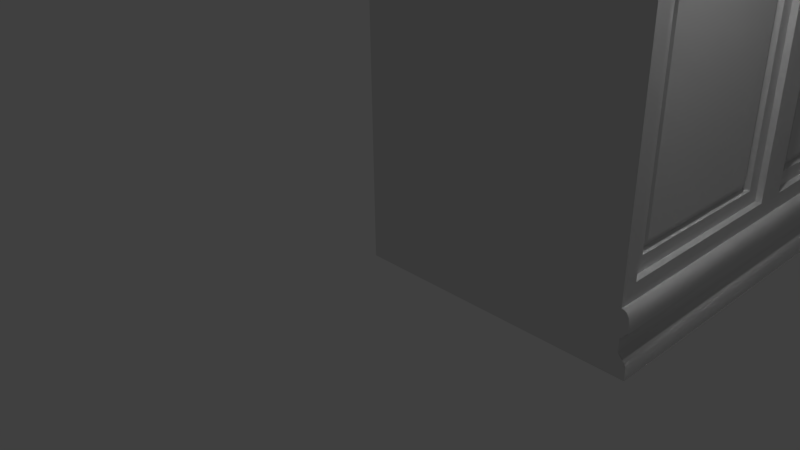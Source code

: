 # Source: bar_corner.blend  (saved by Blender 2.76.0; exported with 4.5.12 LTS)
import bpy
from mathutils import Matrix  # noqa: F401  (used for matrix-valued properties, if any)

bpy.ops.wm.read_factory_settings(use_empty=True)
scene = bpy.context.scene
scene.name = 'Scene'

# ---- collections
col_collection_1 = bpy.data.collections.new('Collection 1'); scene.collection.children.link(col_collection_1)

# ---- materials (node trees are filled in below, after node groups)
mat_material = bpy.data.materials.new('Material')
mat_material.alpha_threshold = 0.0
mat_material.use_transparent_shadow = False
mat_material.roughness = 0.5
mat_material.line_color = (0.0, 0.0, 0.0, 1.0)

# ---- node groups
ng_auto_smooth = bpy.data.node_groups.new('Auto Smooth', 'GeometryNodeTree')
_s = ng_auto_smooth.interface.new_socket(name='Geometry', in_out='OUTPUT', socket_type='NodeSocketGeometry')
_s = ng_auto_smooth.interface.new_socket(name='Geometry', in_out='INPUT', socket_type='NodeSocketGeometry')
_s = ng_auto_smooth.interface.new_socket(name='Angle', in_out='INPUT', socket_type='NodeSocketFloat')
_s.subtype = 'ANGLE'
_s.min_value = 0.0
_s.max_value = 3.142
ng_auto_smooth.is_modifier = True
_N = ng_auto_smooth.nodes; _L = ng_auto_smooth.links
n0 = _N.new('NodeGroupOutput'); n0.name = 'Group Output'; n0.location = (480, -100)
n1 = _N.new('NodeGroupInput'); n1.name = 'Group Input'; n1.location = (-420, -300)
n2 = _N.new('NodeGroupInput'); n2.name = 'Group Input.001'; n2.location = (-60, -100)
n3 = _N.new('GeometryNodeSetShadeSmooth'); n3.name = 'Set Shade Smooth'; n3.location = (120, -100)
n3.domain = 'EDGE'
n4 = _N.new('GeometryNodeSetShadeSmooth'); n4.name = 'Set Shade Smooth.001'; n4.location = (300, -100)
n5 = _N.new('GeometryNodeInputMeshEdgeAngle'); n5.name = 'Edge Angle'; n5.location = (-420, -220)
n6 = _N.new('GeometryNodeInputEdgeSmooth'); n6.name = 'Is Edge Smooth'; n6.location = (-60, -160)
n7 = _N.new('GeometryNodeInputShadeSmooth'); n7.name = 'Is Face Smooth'; n7.location = (-240, -340)
n8 = _N.new('FunctionNodeBooleanMath'); n8.name = 'Boolean Math'; n8.location = (-60, -220)
n9 = _N.new('FunctionNodeCompare'); n9.name = 'Compare'; n9.location = (-240, -180)
n9.operation = 'LESS_EQUAL'
_L.new(n5.outputs[0], n9.inputs[0])
_L.new(n4.outputs[0], n0.inputs[0])
_L.new(n1.outputs[1], n9.inputs[1])
_L.new(n9.outputs[0], n8.inputs[0])
_L.new(n7.outputs[0], n8.inputs[1])
_L.new(n2.outputs[0], n3.inputs[0])
_L.new(n6.outputs[0], n3.inputs[1])
_L.new(n3.outputs[0], n4.inputs[0])
_L.new(n8.outputs[0], n3.inputs[2])
n0.is_active_output = True

# ---- material node trees

# ---- world
world_world = bpy.data.worlds.new('World'); scene.world = world_world
world_world.color = (0.05088, 0.05088, 0.05088)
world_world.use_sun_shadow = False
world_world.sun_shadow_jitter_overblur = 0.0
world_world.cycles.sampling_method = 'MANUAL'
world_world.cycles.sample_map_resolution = 256

# ---- cameras
cam_camera = bpy.data.cameras.new('Camera')
cam_camera.clip_end = 100.0
cam_camera.lens = 35.0
cam_camera.sensor_width = 32.0
cam_camera.sensor_height = 18.0
cam_camera.ortho_scale = 7.314
cam_camera.dof.focus_distance = 0.0
cam_camera.dof.aperture_fstop = 128.0

# ---- lights
light_lamp = bpy.data.lights.new('Lamp', 'POINT')
light_lamp.transmission_factor = 0.0
light_lamp.cutoff_distance = 30.0
light_lamp.energy = 100.0
light_lamp.shadow_buffer_clip_start = 1.001
light_lamp.shadow_soft_size = 0.1
light_lamp.shadow_maximum_resolution = 0.006
light_lamp.use_absolute_resolution = True
light_lamp.cycles.use_multiple_importance_sampling = False

# ---- meshes
me_cube = bpy.data.meshes.new('Cube')
me_cube.from_pydata([(-6.0, 9.646, -1.788e-07), (2.753e-07, 9.646, -1.788e-07), (-4.734e-07, 6.046, -1.788e-07), (-6.0, 6.046, -1.788e-07), (-5.851, 9.646, 5.851), (-0.1493, 9.646, 5.851), (-9.502e-07, 6.046, 6.159), (-6.0, 6.046, 6.159), (-6.0, 9.646, 6.374), (-6.0, 6.046, 6.374), (-9.502e-07, 6.046, 6.374), (-6.0, 9.881, 6.159), (2.439e-06, 9.881, 6.159), (-6.0, 9.646, 6.669), (2.183e-06, 9.646, 6.669), (-6.0, 6.046, 6.669), (-9.502e-07, 6.046, 6.669), (-6.0, 9.881, 6.669), (2.439e-06, 9.881, 6.669), (-5.851, 9.646, 4.528), (-0.1493, 9.646, 4.528), (-9.502e-07, 6.046, 4.378), (-6.0, 6.046, 4.378), (-6.0, 9.646, 0.8014), (7.521e-07, 9.646, 0.8014), (-4.734e-07, 6.046, 0.8014), (-6.0, 6.046, 0.8014), (-6.0, 9.646, 0.4677), (-4.734e-07, 6.046, 0.4677), (-6.0, 6.046, 0.4677), (-6.0, 9.646, 0.2844), (-4.734e-07, 6.046, 0.2844), (-6.0, 6.046, 0.2844), (-6.0, 9.768, -1.788e-07), (2.845e-07, 9.768, -1.788e-07), (-6.0, 9.663, 0.4677), (-6.0, 9.663, 0.2993), (-6.0, 9.668, 0.8014), (-6.0, 9.748, 0.6675), (-6.0, 9.708, 0.7835), (-6.0, 9.737, 0.7345), (7.598e-07, 9.748, 0.6675), (7.537e-07, 9.668, 0.8014), (7.59e-07, 9.737, 0.7345), (7.568e-07, 9.708, 0.7835), (-6.0, 9.646, 0.2285), (-4.734e-07, 6.046, 0.2285), (-6.0, 6.046, 0.2285), (2.765e-07, 9.663, 0.4677), (2.765e-07, 9.663, 0.2993), (-6.0, 9.748, 0.5571), (-6.0, 9.718, 0.5016), (-6.0, 9.743, 0.5324), (2.807e-07, 9.718, 0.5016), (2.83e-07, 9.748, 0.5571), (2.826e-07, 9.743, 0.5324), (-6.0, 9.704, 0.2722), (-6.0, 9.768, 0.1679), (-6.0, 9.701, 0.2285), (-6.0, 9.745, 0.2192), (2.796e-07, 9.704, 0.2722), (2.845e-07, 9.768, 0.1679), (2.828e-07, 9.745, 0.2192), (-6.0, 9.646, 4.378), (-6.0, 9.646, 6.159), (0.211, 9.435, 4.618), (0.211, 9.435, 5.919), (-5.727, 9.473, 4.652), (-5.727, 9.473, 5.727), (-0.2734, 9.473, 4.652), (-0.2734, 9.473, 5.727), (-5.851, 9.473, 4.528), (-5.851, 9.473, 5.851), (-0.1493, 9.473, 4.528), (-0.1493, 9.473, 5.851), (-5.61, 9.442, 4.769), (-5.61, 9.442, 5.61), (-0.3902, 9.442, 4.769), (-0.3902, 9.442, 5.61), (-3.0, 9.646, -1.788e-07), (-3.0, 6.046, -1.788e-07), (-3.0, 9.646, 6.159), (-3.0, 6.046, 6.159), (-3.0, 6.046, 6.374), (-3.0, 9.881, 6.159), (-3.0, 9.646, 6.669), (-3.0, 6.046, 6.669), (-3.0, 9.881, 6.669), (-3.0, 6.046, 4.378), (-3.0, 9.646, 4.378), (-3.0, 9.646, 0.8014), (-3.0, 6.046, 0.8014), (-3.0, 6.046, 0.4677), (-3.0, 6.046, 0.2844), (-3.0, 9.768, -1.788e-07), (-3.0, 9.668, 0.8014), (-3.0, 9.708, 0.7835), (-3.0, 9.737, 0.7345), (-3.0, 9.748, 0.6675), (-3.0, 6.046, 0.2285), (-3.0, 9.748, 0.5571), (-3.012, 9.743, 0.5324), (-3.039, 9.718, 0.5016), (-3.039, 9.704, 0.2722), (-3.012, 9.745, 0.2192), (-3.0, 9.768, 0.1679), (-3.039, 9.663, 0.2993), (-3.039, 9.663, 0.4677), (-3.0, 9.646, 5.851), (-3.0, 9.646, 4.528), (-3.0, 9.473, 5.851), (-3.0, 9.473, 4.528), (-3.0, 9.473, 5.727), (-3.0, 9.473, 4.652), (-3.0, 9.408, 5.669), (-3.0, 9.408, 4.71), (-2.785, 9.646, 1.016), (-2.785, 9.646, 4.164), (-0.2148, 9.646, 4.164), (-0.2148, 9.646, 1.016), (-5.785, 9.646, 1.016), (-5.785, 9.646, 4.164), (-3.215, 9.646, 4.164), (-3.215, 9.646, 1.016), (-2.594, 9.567, 3.973), (-2.594, 9.567, 1.207), (-0.4057, 9.567, 1.207), (-0.4057, 9.567, 3.973), (-5.594, 9.567, 1.207), (-5.594, 9.567, 3.973), (-3.406, 9.567, 1.207), (-3.406, 9.567, 3.973), (-2.785, 9.567, 4.164), (-2.785, 9.567, 1.016), (-0.2148, 9.567, 1.016), (-0.2148, 9.567, 4.164), (-5.785, 9.567, 1.016), (-5.785, 9.567, 4.164), (-3.215, 9.567, 1.016), (-3.215, 9.567, 4.164), (-2.48, 9.541, 3.859), (-2.48, 9.541, 1.321), (-0.5199, 9.541, 1.321), (-0.5199, 9.541, 3.859), (-5.48, 9.541, 1.321), (-5.48, 9.541, 3.859), (-3.52, 9.541, 1.321), (-3.52, 9.541, 3.859), (-6.0, 10.21, 6.505), (-6.0, 10.13, 6.374), (-6.0, 10.2, 6.44), (-6.0, 10.17, 6.391), (2.458e-06, 10.13, 6.374), (2.464e-06, 10.21, 6.505), (2.461e-06, 10.17, 6.391), (2.463e-06, 10.2, 6.44), (-6.0, 10.13, 6.669), (-6.0, 10.21, 6.537), (-6.0, 10.17, 6.651), (-6.0, 10.2, 6.603), (2.464e-06, 10.21, 6.537), (2.458e-06, 10.13, 6.669), (2.463e-06, 10.2, 6.603), (2.461e-06, 10.17, 6.651), (-3.0, 10.13, 6.374), (-3.0, 10.21, 6.505), (-3.0, 10.17, 6.391), (-3.0, 10.2, 6.44), (-3.0, 10.21, 6.537), (-3.0, 10.13, 6.669), (-3.0, 10.2, 6.603), (-3.0, 10.17, 6.651), (-6.0, 9.994, 6.374), (-6.0, 9.881, 6.239), (-6.0, 9.801, 6.374), (-6.0, 9.881, 6.508), (-6.0, 9.922, 6.356), (-6.0, 9.892, 6.307), (2.439e-06, 9.881, 6.239), (2.447e-06, 9.994, 6.374), (2.44e-06, 9.892, 6.307), (2.442e-06, 9.922, 6.356), (-3.0, 9.881, 6.239), (-3.0, 9.994, 6.374), (-3.0, 9.892, 6.307), (-3.0, 9.922, 6.356), (-5.727, 9.408, 4.652), (-5.727, 9.408, 5.727), (-0.2734, 9.408, 4.652), (-0.2734, 9.408, 5.727), (-3.0, 9.408, 5.727), (-3.0, 9.408, 4.652), (-5.669, 9.408, 4.71), (-5.669, 9.408, 5.669), (-0.3313, 9.408, 4.71), (-0.3313, 9.408, 5.669), (-3.0, 9.442, 5.61), (-3.0, 9.442, 4.769), (-2.594, 9.475, 3.973), (-2.594, 9.475, 1.207), (-0.4057, 9.475, 1.207), (-0.4057, 9.474, 3.973), (-5.594, 9.475, 1.207), (-5.594, 9.475, 3.973), (-3.406, 9.475, 1.207), (-3.406, 9.475, 3.973), (-2.546, 9.475, 3.924), (-2.546, 9.475, 1.256), (-0.4543, 9.475, 1.256), (-0.4543, 9.474, 3.924), (-5.546, 9.475, 1.256), (-5.546, 9.475, 3.924), (-3.454, 9.475, 1.256), (-3.454, 9.475, 3.924), (-3.0, 5.937, 6.374), (-6.0, 5.937, 6.374), (-3.0, 5.937, 6.669), (-6.0, 5.937, 6.669), (-0.1845, 5.937, 6.669), (-0.1845, 5.937, 6.374), (3.646, 6.0, -1.788e-07), (3.646, 0.0, -1.788e-07), (0.04609, 4.768e-07, -1.788e-07), (0.0461, 6.0, -1.788e-07), (3.646, 5.851, 5.851), (3.646, 0.1493, 5.851), (0.04609, 9.537e-07, 6.159), (0.04609, 6.0, 6.159), (3.646, -1.907e-06, 6.374), (0.04609, 6.0, 6.374), (0.04609, 9.537e-07, 6.374), (3.881, 6.0, 6.159), (3.881, -2.146e-06, 6.159), (3.646, 6.0, 6.669), (3.646, -1.907e-06, 6.669), (0.04609, 6.0, 6.669), (0.04609, 9.537e-07, 6.669), (3.881, 6.0, 6.669), (3.881, -2.146e-06, 6.669), (3.646, 5.851, 4.528), (3.646, 0.1493, 4.528), (0.04609, 9.537e-07, 4.378), (0.0461, 6.0, 4.378), (3.646, 6.0, 0.8014), (3.646, -4.768e-07, 0.8014), (0.04609, 4.768e-07, 0.8014), (0.0461, 6.0, 0.8014), (3.646, 0.0, 0.4677), (0.04609, 4.768e-07, 0.4677), (0.0461, 6.0, 0.4677), (3.646, 0.0, 0.2844), (0.04609, 4.768e-07, 0.2844), (0.0461, 6.0, 0.2844), (3.768, 6.0, -1.788e-07), (3.768, 0.0, -1.788e-07), (3.663, 6.0, 0.4677), (3.663, 6.0, 0.2993), (3.668, 6.0, 0.8014), (3.748, 6.0, 0.6675), (3.708, 6.0, 0.7835), (3.737, 6.0, 0.7345), (3.748, -4.768e-07, 0.6675), (3.668, -4.768e-07, 0.8014), (3.737, -4.768e-07, 0.7345), (3.708, -4.768e-07, 0.7835), (3.646, 0.0, 0.2285), (0.04609, 4.768e-07, 0.2285), (0.0461, 6.0, 0.2285), (3.663, 0.0, 0.4677), (3.663, 0.0, 0.4677), (3.663, 0.0, 0.2993), (3.663, 0.0, 0.2993), (3.748, 6.0, 0.5571), (3.718, 6.0, 0.5016), (3.743, 6.0, 0.5324), (3.718, 0.0, 0.5016), (3.748, 0.0, 0.5571), (3.743, 0.0, 0.5324), (3.704, 6.0, 0.2722), (3.768, 6.0, 0.1679), (3.745, 6.0, 0.2192), (3.704, 0.0, 0.2722), (3.768, 0.0, 0.1679), (3.745, 0.0, 0.2192), (3.435, 6.211, 4.618), (3.435, 6.211, 5.919), (3.646, -9.537e-07, 4.378), (3.646, -1.907e-06, 6.159), (3.473, 5.727, 4.652), (3.473, 5.727, 5.727), (3.473, 0.2734, 4.652), (3.473, 0.2734, 5.727), (3.473, 5.851, 4.528), (3.473, 5.851, 5.851), (3.473, 0.1493, 4.528), (3.473, 0.1493, 5.851), (3.442, 5.61, 4.769), (3.442, 5.61, 5.61), (3.442, 0.3902, 4.769), (3.442, 0.3902, 5.61), (3.646, 3.0, -1.788e-07), (0.0461, 3.0, -1.788e-07), (3.646, 3.0, 6.159), (0.04609, 3.0, 6.159), (0.04609, 3.0, 6.374), (3.881, 3.0, 6.159), (3.646, 3.0, 6.669), (0.04609, 3.0, 6.669), (3.881, 3.0, 6.669), (0.04609, 3.0, 4.378), (3.646, 3.0, 4.378), (3.646, 3.0, 0.8014), (0.0461, 3.0, 0.8014), (0.0461, 3.0, 0.4677), (0.0461, 3.0, 0.2844), (3.768, 3.0, -1.788e-07), (3.668, 3.0, 0.8014), (3.708, 3.0, 0.7835), (3.737, 3.0, 0.7345), (3.748, 3.0, 0.6675), (0.0461, 3.0, 0.2285), (3.748, 3.0, 0.5571), (3.743, 3.012, 0.5324), (3.718, 3.039, 0.5016), (3.704, 3.039, 0.2722), (3.745, 3.012, 0.2192), (3.768, 3.0, 0.1679), (3.663, 3.039, 0.2993), (3.663, 3.039, 0.4677), (3.646, 3.0, 5.851), (3.646, 3.0, 4.528), (3.473, 3.0, 5.851), (3.473, 3.0, 4.528), (3.473, 3.0, 5.727), (3.473, 3.0, 4.652), (3.408, 3.0, 5.669), (3.408, 3.0, 4.71), (3.646, 2.785, 1.016), (3.646, 2.785, 4.164), (3.646, 0.2148, 4.164), (3.646, 0.2148, 1.016), (3.646, 5.785, 1.016), (3.646, 5.785, 4.164), (3.646, 3.215, 4.164), (3.646, 3.215, 1.016), (3.567, 2.594, 3.973), (3.567, 2.594, 1.207), (3.567, 0.4057, 1.207), (3.567, 0.4057, 3.973), (3.567, 5.594, 1.207), (3.567, 5.594, 3.973), (3.567, 3.406, 1.207), (3.567, 3.406, 3.973), (3.567, 2.785, 4.164), (3.567, 2.785, 1.016), (3.567, 0.2148, 1.016), (3.567, 0.2148, 4.164), (3.567, 5.785, 1.016), (3.567, 5.785, 4.164), (3.567, 3.215, 1.016), (3.567, 3.215, 4.164), (3.541, 2.48, 3.859), (3.541, 2.48, 1.321), (3.541, 0.5199, 1.321), (3.541, 0.5199, 3.859), (3.541, 5.48, 1.321), (3.541, 5.48, 3.859), (3.541, 3.52, 1.321), (3.541, 3.52, 3.859), (4.211, 6.0, 6.505), (4.132, 6.0, 6.374), (4.2, 6.0, 6.44), (4.172, 6.0, 6.391), (4.132, -2.146e-06, 6.374), (4.211, -2.146e-06, 6.505), (4.172, -2.146e-06, 6.391), (4.2, -2.146e-06, 6.44), (4.132, 6.0, 6.669), (4.211, 6.0, 6.537), (4.172, 6.0, 6.651), (4.2, 6.0, 6.603), (4.211, -2.146e-06, 6.537), (4.132, -2.146e-06, 6.669), (4.2, -2.146e-06, 6.603), (4.172, -2.146e-06, 6.651), (4.132, 3.0, 6.374), (4.211, 3.0, 6.505), (4.172, 3.0, 6.391), (4.2, 3.0, 6.44), (4.211, 3.0, 6.537), (4.132, 3.0, 6.669), (4.2, 3.0, 6.603), (4.172, 3.0, 6.651), (3.994, 6.0, 6.374), (3.881, 6.0, 6.239), (3.922, 6.0, 6.356), (3.892, 6.0, 6.307), (3.881, -2.146e-06, 6.239), (3.994, -2.146e-06, 6.374), (3.881, -2.146e-06, 6.508), (3.801, -2.146e-06, 6.374), (3.892, -2.146e-06, 6.307), (3.922, -2.146e-06, 6.356), (3.881, 3.0, 6.239), (3.994, 3.0, 6.374), (3.892, 3.0, 6.307), (3.922, 3.0, 6.356), (3.408, 5.727, 4.652), (3.408, 5.727, 5.727), (3.408, 0.2734, 4.652), (3.408, 0.2734, 5.727), (3.408, 3.0, 5.727), (3.408, 3.0, 4.652), (3.408, 5.669, 4.71), (3.408, 5.669, 5.669), (3.408, 0.3313, 4.71), (3.408, 0.3313, 5.669), (3.442, 3.0, 5.61), (3.442, 3.0, 4.769), (3.475, 2.594, 3.973), (3.475, 2.594, 1.207), (3.475, 0.4057, 1.207), (3.474, 0.4057, 3.973), (3.475, 5.594, 1.207), (3.475, 5.594, 3.973), (3.475, 3.406, 1.207), (3.475, 3.406, 3.973), (3.475, 2.546, 3.924), (3.475, 2.546, 1.256), (3.475, 0.4543, 1.256), (3.474, 0.4543, 3.924), (3.475, 5.546, 1.256), (3.475, 5.546, 3.924), (3.475, 3.454, 1.256), (3.475, 3.454, 3.924), (-0.06307, 3.0, 6.374), (-0.06307, 5.846, 6.374), (-0.06307, 3.0, 6.669), (-0.06307, 5.846, 6.669), (-0.06307, 9.537e-07, 6.669), (-0.06307, 9.537e-07, 6.374), (1.854, 7.854, 0.7835), (1.869, 7.869, 0.7345), (1.874, 7.874, 0.6675), (1.874, 7.874, 0.5571), (1.871, 7.871, 0.5324), (1.859, 7.859, 0.5016), (1.834, 7.834, 0.8014), (1.823, 7.823, 0.8014), (1.823, 7.823, 4.618), (1.831, 7.831, 0.4677), (1.831, 7.831, 0.2993), (1.852, 7.852, 0.2722), (1.873, 7.873, 0.2192), (1.884, 7.884, 0.1679), (1.884, 7.884, -1.788e-07), (1.823, 7.823, -1.788e-07), (1.823, 7.823, 5.919), (1.941, 7.941, 6.159), (1.941, 7.941, 6.239), (1.946, 7.946, 6.307), (1.961, 7.961, 6.356), (1.997, 7.997, 6.374), (2.066, 8.066, 6.374), (2.086, 8.086, 6.391), (2.1, 8.1, 6.44), (2.106, 8.106, 6.505), (2.106, 8.106, 6.537), (2.1, 8.1, 6.603), (2.086, 8.086, 6.651), (2.066, 8.066, 6.669), (1.941, 7.941, 6.669), (0.02305, 6.023, 6.669), (1.823, 7.823, 6.669), (1.968, 7.678, 4.173), (3.501, 6.145, 4.173), (3.501, 6.145, 1.007), (1.968, 7.678, 1.007), (0.1454, 9.501, 4.173), (1.678, 7.968, 4.173), (1.678, 7.968, 1.007), (0.1454, 9.501, 1.007), (2.051, 7.492, 3.983), (3.315, 6.228, 3.983), (2.051, 7.492, 1.197), (3.315, 6.228, 1.197), (0.2282, 9.315, 3.983), (1.492, 8.051, 3.983), (0.2282, 9.315, 1.197), (1.492, 8.051, 1.197), (1.917, 7.626, 4.173), (3.449, 6.094, 4.173), (1.917, 7.626, 1.007), (3.449, 6.094, 1.007), (0.09384, 9.449, 4.173), (1.626, 7.917, 4.173), (0.09384, 9.449, 1.007), (1.626, 7.917, 1.007), (2.168, 7.36, 3.807), (3.183, 6.345, 3.807), (2.168, 7.36, 1.373), (3.183, 6.345, 1.373), (0.3454, 9.183, 3.807), (1.36, 8.168, 3.807), (0.3454, 9.183, 1.373), (1.36, 8.168, 1.373), (2.007, 7.447, 3.983), (3.27, 6.184, 3.983), (2.007, 7.447, 1.197), (3.27, 6.184, 1.197), (0.1835, 9.27, 3.983), (1.447, 8.007, 3.983), (0.1835, 9.27, 1.197), (1.447, 8.007, 1.197), (2.051, 7.402, 3.919), (3.225, 6.228, 3.919), (2.051, 7.402, 1.26), (3.225, 6.228, 1.26), (0.2283, 9.225, 3.919), (1.402, 8.051, 3.919), (0.2283, 9.225, 1.26), (1.402, 8.051, 1.26), (1.229e-06, 9.646, 4.378), (2.183e-06, 9.646, 6.159), (3.646, 6.0, 4.378), (3.646, 6.0, 6.159), (1.823, 7.823, 4.378), (1.823, 7.823, 6.159), (1.76, 7.76, 4.677), (1.76, 7.76, 5.86), (0.2293, 9.29, 4.792), (0.2293, 9.29, 5.745), (3.29, 6.229, 4.792), (3.29, 6.229, 5.745), (0.1476, 9.372, 4.677), (0.1476, 9.372, 5.86), (3.372, 6.148, 4.677), (3.372, 6.148, 5.86), (1.76, 7.76, 4.792), (1.76, 7.76, 5.745), (1.726, 7.726, 4.792), (1.726, 7.726, 5.745), (0.3496, 9.177, 4.957), (0.3497, 9.177, 5.58), (3.177, 6.35, 4.957), (3.177, 6.35, 5.58), (0.196, 9.257, 4.792), (0.196, 9.257, 5.745), (3.257, 6.196, 4.792), (3.257, 6.196, 5.745), (1.726, 7.726, 4.863), (1.726, 7.726, 5.674), (0.2462, 9.207, 4.863), (0.2462, 9.207, 5.674), (3.207, 6.246, 4.863), (3.207, 6.246, 5.674), (1.763, 7.763, 4.957), (1.763, 7.763, 5.58)], [], [(5, 20, 73, 74), (88, 82, 7, 22), (45, 0, 3, 47), (172, 175, 17, 156, 158, 159, 157, 148, 150, 151, 149), (82, 6, 10, 83), (64, 7, 9, 8), (183, 172, 149, 164), (81, 64, 11, 84), (175, 174, 8, 13, 17), (85, 86, 16, 14), (85, 14, 18, 87), (153, 165, 168, 160), (15, 9, 215, 217), (8, 9, 15, 13), (84, 11, 173, 182), (179, 183, 164, 152), (12, 84, 182, 178), (64, 63, 22, 7), (91, 88, 22, 26), (122, 123, 138, 139), (92, 91, 26, 29), (63, 23, 26, 22), (93, 92, 29, 32), (23, 27, 29, 26), (0, 45, 58, 57, 33), (99, 93, 32, 47), (27, 30, 32, 29), (103, 106, 49, 60), (107, 102, 53, 48), (79, 0, 33, 94), (30, 27, 35, 36), (100, 98, 41, 54), (95, 42, 44, 96), (96, 44, 43, 97), (97, 43, 41, 98), (90, 24, 42, 95), (444, 443, 258, 272), (27, 23, 37, 39, 40, 38, 50, 52, 51, 35), (45, 30, 36, 56, 58), (80, 99, 47, 3), (442, 260, 258, 443), (94, 105, 61, 34), (30, 45, 47, 32), (56, 59, 58), (59, 57, 58), (441, 259, 260, 442), (444, 272, 274, 445), (100, 54, 55, 101), (101, 55, 53, 102), (103, 60, 62, 104), (104, 62, 61, 105), (106, 107, 48, 49), (4, 19, 63, 64), (20, 5, 523, 522), (108, 4, 64, 81), (109, 20, 522, 89), (113, 67, 186, 191), (108, 5, 74, 110), (19, 4, 72, 71), (109, 19, 71, 111), (68, 67, 71, 72), (69, 70, 74, 73), (112, 68, 72, 110), (113, 69, 73, 111), (197, 196, 78, 77), (70, 69, 188, 189), (112, 70, 189, 190), (67, 68, 187, 186), (68, 112, 190, 187), (75, 76, 196, 197), (67, 113, 111, 71), (70, 112, 110, 74), (20, 109, 111, 73), (4, 108, 110, 72), (69, 113, 191, 188), (19, 109, 89, 63), (5, 108, 81, 523), (36, 35, 107, 106), (59, 104, 105, 57), (56, 103, 104, 59), (52, 101, 102, 51), (50, 100, 101, 52), (33, 57, 105, 94), (2, 46, 99, 80), (23, 90, 95, 37), (40, 97, 98, 38), (39, 96, 97, 40), (37, 95, 96, 39), (50, 38, 98, 100), (1, 79, 94, 34), (35, 51, 102, 107), (56, 36, 106, 103), (46, 31, 93, 99), (31, 28, 92, 93), (28, 25, 91, 92), (117, 118, 135, 132), (25, 21, 88, 91), (87, 18, 161, 169), (16, 86, 216, 218), (17, 87, 169, 156), (13, 85, 87, 17), (13, 15, 86, 85), (523, 81, 84, 12), (447, 257, 259, 441), (7, 82, 83, 9), (21, 6, 82, 88), (90, 89, 117, 116), (89, 522, 118, 117), (522, 24, 119, 118), (24, 90, 116, 119), (23, 63, 121, 120), (63, 89, 122, 121), (89, 90, 123, 122), (90, 23, 120, 123), (130, 128, 202, 204), (131, 130, 204, 205), (116, 117, 132, 133), (123, 120, 136, 138), (118, 119, 134, 135), (119, 116, 133, 134), (121, 122, 139, 137), (120, 121, 137, 136), (124, 125, 133, 132), (125, 126, 134, 133), (127, 124, 132, 135), (126, 127, 135, 134), (129, 128, 136, 137), (128, 130, 138, 136), (131, 129, 137, 139), (130, 131, 139, 138), (141, 140, 143, 142), (144, 145, 147, 146), (127, 126, 200, 201), (126, 125, 199, 200), (129, 131, 205, 203), (128, 129, 203, 202), (124, 127, 201, 198), (125, 124, 198, 199), (165, 153, 155, 167), (167, 155, 154, 166), (166, 154, 152, 164), (169, 161, 163, 171), (171, 163, 162, 170), (170, 162, 160, 168), (148, 165, 167, 150), (150, 167, 166, 151), (151, 166, 164, 149), (156, 169, 171, 158), (158, 171, 170, 159), (159, 170, 168, 157), (165, 148, 157, 168), (172, 176, 177, 173, 174, 175), (448, 243, 257, 447), (183, 179, 181, 185), (185, 181, 180, 184), (184, 180, 178, 182), (172, 183, 185, 176), (176, 185, 184, 177), (177, 184, 182, 173), (64, 8, 174, 173, 11), (193, 192, 186, 187), (194, 195, 189, 188), (195, 114, 190, 189), (115, 194, 188, 191), (114, 193, 187, 190), (192, 115, 191, 186), (76, 75, 192, 193), (77, 78, 195, 194), (78, 196, 114, 195), (197, 77, 194, 115), (196, 76, 193, 114), (75, 197, 115, 192), (206, 207, 199, 198), (207, 208, 200, 199), (209, 206, 198, 201), (208, 209, 201, 200), (211, 210, 202, 203), (210, 212, 204, 202), (213, 211, 203, 205), (212, 213, 205, 204), (140, 141, 207, 206), (141, 142, 208, 207), (143, 140, 206, 209), (142, 143, 209, 208), (145, 144, 210, 211), (144, 146, 212, 210), (147, 145, 211, 213), (146, 147, 213, 212), (214, 219, 218, 216), (215, 214, 216, 217), (9, 83, 214, 215), (86, 15, 217, 216), (267, 252, 31, 46), (83, 10, 219, 214), (226, 287, 228, 230), (225, 240, 294, 295), (286, 287, 226, 241), (309, 303, 227, 242), (480, 481, 496, 497), (230, 228, 234, 236), (48, 450, 451, 49), (303, 226, 230, 304), (458, 231, 525, 527), (404, 393, 370, 385), (302, 525, 231, 305), (458, 459, 394, 231), (228, 400, 399, 238, 234), (306, 307, 236, 234), (306, 234, 238, 308), (374, 386, 389, 381), (267, 46, 2, 223), (238, 399, 398, 373, 375, 376, 374, 381, 383, 384, 382), (459, 460, 396, 394), (305, 231, 394, 403), (398, 404, 385, 373), (232, 305, 403, 397), (460, 461, 395, 396), (312, 309, 242, 246), (244, 286, 241, 245), (343, 344, 359, 360), (265, 221, 254, 282), (247, 244, 245, 248), (313, 312, 246, 249), (461, 462, 393, 395), (314, 313, 249, 252), (250, 247, 248, 251), (244, 247, 269, 276, 261, 263, 264, 262), (462, 463, 370, 393), (464, 372, 370, 463), (265, 250, 251, 266), (320, 314, 252, 267), (465, 371, 372, 464), (324, 327, 271, 281), (328, 323, 275, 268), (250, 265, 282, 270), (300, 220, 253, 315), (466, 369, 371, 465), (321, 319, 261, 276), (316, 262, 264, 317), (317, 264, 263, 318), (318, 263, 261, 319), (311, 244, 262, 316), (247, 250, 270, 269), (467, 378, 369, 466), (468, 380, 378, 467), (301, 320, 267, 223), (221, 265, 266, 222), (315, 326, 282, 254), (469, 379, 380, 468), (470, 377, 379, 469), (470, 471, 237, 377), (283, 281, 271, 270, 282), (277, 276, 269, 268, 275), (321, 276, 277, 322), (322, 277, 275, 323), (324, 281, 283, 325), (325, 283, 282, 326), (327, 328, 268, 271), (224, 239, 524, 525), (240, 225, 287, 286), (329, 224, 525, 302), (330, 240, 286, 310), (334, 288, 407, 412), (329, 225, 295, 331), (239, 224, 293, 292), (330, 239, 292, 332), (289, 288, 292, 293), (290, 291, 295, 294), (333, 289, 293, 331), (334, 290, 294, 332), (418, 417, 299, 298), (291, 290, 409, 410), (333, 291, 410, 411), (288, 289, 408, 407), (289, 333, 411, 408), (296, 297, 417, 418), (288, 334, 332, 292), (291, 333, 331, 295), (240, 330, 332, 294), (224, 329, 331, 293), (290, 334, 412, 409), (239, 330, 310, 524), (225, 329, 302, 287), (256, 255, 328, 327), (280, 325, 326, 279), (278, 324, 325, 280), (274, 322, 323, 273), (272, 321, 322, 274), (253, 279, 326, 315), (222, 266, 320, 301), (243, 311, 316, 257), (260, 318, 319, 258), (259, 317, 318, 260), (257, 316, 317, 259), (272, 258, 319, 321), (221, 300, 315, 254), (255, 273, 323, 328), (278, 256, 327, 324), (266, 251, 314, 320), (251, 248, 313, 314), (248, 245, 312, 313), (338, 339, 356, 353), (245, 241, 309, 312), (308, 238, 382, 390), (236, 307, 437, 439), (237, 308, 390, 377), (233, 306, 308, 237), (233, 235, 307, 306), (287, 302, 305, 232), (228, 287, 232, 397, 400), (227, 303, 304, 229), (241, 226, 303, 309), (311, 310, 338, 337), (310, 286, 339, 338), (286, 244, 340, 339), (244, 311, 337, 340), (243, 524, 342, 341), (524, 310, 343, 342), (310, 311, 344, 343), (311, 243, 341, 344), (351, 349, 423, 425), (352, 351, 425, 426), (337, 338, 353, 354), (344, 341, 357, 359), (339, 340, 355, 356), (340, 337, 354, 355), (342, 343, 360, 358), (341, 342, 358, 357), (345, 346, 354, 353), (346, 347, 355, 354), (348, 345, 353, 356), (347, 348, 356, 355), (350, 349, 357, 358), (349, 351, 359, 357), (352, 350, 358, 360), (351, 352, 360, 359), (362, 361, 364, 363), (365, 366, 368, 367), (348, 347, 421, 422), (347, 346, 420, 421), (350, 352, 426, 424), (349, 350, 424, 423), (345, 348, 422, 419), (346, 345, 419, 420), (386, 374, 376, 388), (388, 376, 375, 387), (387, 375, 373, 385), (390, 382, 384, 392), (392, 384, 383, 391), (391, 383, 381, 389), (369, 386, 388, 371), (371, 388, 387, 372), (372, 387, 385, 370), (377, 390, 392, 379), (379, 392, 391, 380), (380, 391, 389, 378), (386, 369, 378, 389), (473, 233, 237, 471), (397, 401, 402, 398, 399, 400), (404, 398, 402, 406), (406, 402, 401, 405), (405, 401, 397, 403), (393, 404, 406, 395), (395, 406, 405, 396), (396, 405, 403, 394), (472, 235, 233, 473), (414, 413, 407, 408), (415, 416, 410, 409), (416, 335, 411, 410), (336, 415, 409, 412), (335, 414, 408, 411), (413, 336, 412, 407), (297, 296, 413, 414), (298, 299, 416, 415), (299, 417, 335, 416), (418, 298, 415, 336), (417, 297, 414, 335), (296, 418, 336, 413), (427, 428, 420, 419), (428, 429, 421, 420), (430, 427, 419, 422), (429, 430, 422, 421), (432, 431, 423, 424), (431, 433, 425, 423), (434, 432, 424, 426), (433, 434, 426, 425), (361, 362, 428, 427), (362, 363, 429, 428), (364, 361, 427, 430), (363, 364, 430, 429), (366, 365, 431, 432), (365, 367, 433, 431), (368, 366, 432, 434), (367, 368, 434, 433), (435, 440, 439, 437), (436, 435, 437, 438), (229, 304, 435, 436), (307, 235, 438, 437), (230, 236, 439, 440), (304, 230, 440, 435), (446, 53, 55, 445), (446, 450, 48, 53), (450, 255, 256, 451), (451, 256, 278, 452), (453, 452, 278, 280), (454, 453, 280, 279), (455, 454, 279, 253), (456, 455, 253, 220), (49, 451, 452, 60), (62, 60, 452, 453), (61, 62, 453, 454), (34, 61, 454, 455), (1, 34, 455, 456), (273, 255, 450, 446), (273, 446, 445, 274), (475, 476, 493, 491), (24, 448, 447, 42), (42, 447, 441, 44), (54, 444, 445, 55), (44, 441, 442, 43), (43, 442, 443, 41), (54, 41, 443, 444), (16, 472, 473, 14), (14, 473, 471, 18), (161, 18, 471, 470), (161, 470, 469, 163), (163, 469, 468, 162), (162, 468, 467, 160), (160, 467, 466, 153), (153, 466, 465, 155), (155, 465, 464, 154), (154, 464, 463, 152), (179, 152, 463, 462), (181, 179, 462, 461), (180, 181, 461, 460), (178, 180, 460, 459), (12, 178, 459, 458), (12, 458, 527, 523), (449, 65, 534, 528), (285, 284, 536, 537), (526, 524, 475, 474), (524, 243, 476, 475), (243, 448, 477, 476), (448, 526, 474, 477), (522, 526, 479, 478), (526, 448, 480, 479), (448, 24, 481, 480), (24, 522, 478, 481), (489, 488, 512, 513), (482, 483, 507, 506), (474, 475, 491, 490), (481, 478, 494, 496), (476, 477, 492, 493), (477, 474, 490, 492), (479, 480, 497, 495), (478, 479, 495, 494), (483, 482, 490, 491), (482, 484, 492, 490), (485, 483, 491, 493), (484, 485, 493, 492), (487, 486, 494, 495), (486, 488, 496, 494), (489, 487, 495, 497), (488, 489, 497, 496), (498, 499, 501, 500), (502, 503, 505, 504), (488, 486, 510, 512), (485, 484, 508, 509), (484, 482, 506, 508), (487, 489, 513, 511), (486, 487, 511, 510), (483, 485, 509, 507), (515, 514, 506, 507), (514, 516, 508, 506), (517, 515, 507, 509), (516, 517, 509, 508), (519, 518, 510, 511), (518, 520, 512, 510), (521, 519, 511, 513), (520, 521, 513, 512), (499, 498, 514, 515), (498, 500, 516, 514), (501, 499, 515, 517), (500, 501, 517, 516), (503, 502, 518, 519), (502, 504, 520, 518), (505, 503, 519, 521), (504, 505, 521, 520), (66, 65, 522, 523), (284, 285, 525, 524), (449, 284, 524, 526), (285, 457, 527, 525), (65, 449, 526, 522), (457, 66, 523, 527), (532, 538, 540, 548), (538, 530, 546, 540), (284, 449, 528, 536), (65, 66, 535, 534), (66, 457, 529, 535), (457, 285, 537, 529), (531, 530, 534, 535), (532, 533, 537, 536), (538, 532, 536, 528), (533, 539, 529, 537), (530, 538, 528, 534), (539, 531, 535, 529), (543, 557, 556, 542), (545, 544, 556, 557), (530, 531, 547, 546), (531, 539, 541, 547), (539, 533, 549, 541), (533, 532, 548, 549), (553, 552, 546, 547), (554, 555, 549, 548), (550, 554, 548, 540), (555, 551, 541, 549), (552, 550, 540, 546), (551, 553, 547, 541), (543, 542, 552, 553), (544, 545, 555, 554), (556, 544, 554, 550), (545, 557, 551, 555), (542, 556, 550, 552), (557, 543, 553, 551), (28, 31, 252, 249), (25, 28, 249, 246), (21, 25, 246, 242), (6, 21, 242, 227), (6, 227, 229, 10), (219, 10, 229, 436), (219, 436, 438, 218), (16, 218, 438, 235)])
me_cube.polygons.foreach_set('use_smooth', [0, 0, 0, 0, 0, 0, 1, 0, 0, 0, 0, 1, 0, 0, 0, 1, 0, 0, 0, 0, 0, 0, 0, 0, 0, 0, 0, 1, 1, 0, 0, 1, 1, 1, 1, 0, 1, 0, 0, 0, 1, 1, 0, 0, 0, 1, 1, 1, 1, 1, 1, 1, 0, 0, 0, 0, 0, 0, 0, 0, 0, 0, 0, 0, 0, 0, 0, 0, 0, 0, 0, 0, 0, 0, 0, 0, 0, 1, 1, 1, 1, 1, 1, 0, 1, 1, 1, 1, 1, 0, 1, 1, 0, 0, 0, 0, 0, 0, 0, 0, 0, 0, 0, 1, 0, 0, 0, 0, 0, 0, 0, 0, 0, 0, 0, 0, 0, 0, 0, 0, 0, 0, 0, 0, 0, 0, 0, 0, 0, 0, 0, 0, 0, 0, 0, 0, 0, 0, 1, 1, 1, 1, 1, 1, 1, 1, 1, 1, 1, 1, 1, 0, 0, 1, 1, 1, 1, 1, 1, 0, 0, 0, 0, 0, 0, 0, 0, 0, 0, 0, 0, 0, 0, 0, 0, 0, 0, 0, 0, 0, 0, 0, 0, 0, 0, 0, 0, 0, 0, 0, 0, 0, 0, 0, 0, 0, 0, 0, 0, 0, 0, 0, 0, 1, 0, 1, 0, 0, 0, 1, 0, 0, 1, 0, 1, 0, 1, 0, 0, 0, 0, 0, 0, 1, 0, 0, 0, 1, 1, 0, 0, 1, 1, 1, 0, 0, 1, 1, 1, 1, 1, 0, 0, 1, 1, 0, 0, 1, 1, 1, 0, 1, 1, 1, 1, 1, 1, 1, 0, 0, 0, 0, 0, 0, 0, 0, 0, 0, 0, 0, 0, 0, 0, 0, 0, 0, 0, 0, 0, 0, 0, 0, 0, 1, 1, 1, 1, 1, 1, 0, 1, 1, 1, 1, 1, 0, 1, 1, 0, 0, 0, 0, 0, 0, 0, 0, 0, 0, 0, 0, 0, 0, 0, 0, 0, 0, 0, 0, 0, 0, 0, 0, 0, 0, 0, 0, 0, 0, 0, 0, 0, 0, 0, 0, 0, 0, 0, 0, 0, 0, 0, 0, 0, 0, 1, 1, 1, 1, 1, 1, 1, 1, 1, 1, 1, 1, 1, 0, 0, 1, 1, 1, 1, 1, 1, 0, 0, 0, 0, 0, 0, 0, 0, 0, 0, 0, 0, 0, 0, 0, 0, 0, 0, 0, 0, 0, 0, 0, 0, 0, 0, 0, 0, 0, 0, 0, 0, 0, 0, 0, 1, 1, 0, 1, 1, 1, 1, 0, 1, 1, 1, 1, 0, 1, 1, 0, 0, 1, 1, 1, 1, 1, 0, 0, 0, 1, 1, 1, 1, 1, 1, 1, 1, 1, 1, 1, 1, 0, 0, 0, 0, 0, 0, 0, 0, 0, 0, 0, 0, 0, 0, 0, 0, 0, 0, 0, 0, 0, 0, 0, 0, 0, 0, 0, 0, 0, 0, 0, 0, 0, 0, 0, 0, 0, 0, 0, 0, 0, 0, 0, 0, 0, 0, 0, 0, 0, 0, 0, 0, 0, 0, 0, 0, 0, 0, 0, 0, 0, 0, 0, 0, 0, 0, 0, 0, 0, 0, 0, 0, 0, 0, 0, 0, 0, 0, 0, 0, 0, 0, 0, 0, 0, 0, 0, 0, 0, 0, 0, 0, 0, 0, 0])
_k = set([(1, 34), (24, 42), (34, 61), (41, 43), (41, 54), (42, 44), (43, 44), (48, 49), (48, 53), (49, 60), (53, 55), (54, 55), (60, 62), (61, 62), (220, 253), (243, 257), (253, 279), (255, 256), (255, 273), (256, 278), (257, 259), (258, 260), (258, 272), (259, 260), (272, 274), (273, 274), (278, 280), (279, 280)])
me_cube.attributes.new('sharp_edge', 'BOOLEAN', 'EDGE').data.foreach_set('value', [ (min(e.vertices), max(e.vertices)) in _k for e in me_cube.edges])
_uv = me_cube.uv_layers.new(name='UVMap')
_uv.uv.foreach_set('vector', [0.7779, 0.3268, 0.7779, 0.2423, 0.7889, 0.2423, 0.7889, 0.3268, 0.1922, 0.2803, 0.1922, 0.3941, 0.0005094, 0.3941, 0.0005095, 0.2803, 0.3851, 0.3981, 0.3851, 0.3835, 0.615, 0.3836, 0.615, 0.3982, 0.7333, 0.3345, 0.7233, 0.3295, 0.7191, 0.3202, 0.7337, 0.3136, 0.7365, 0.3136, 0.7394, 0.3157, 0.7417, 0.3193, 0.7426, 0.3211, 0.7437, 0.3252, 0.7432, 0.3288, 0.7414, 0.3308, 0.5767, 0.8706, 0.385, 0.8706, 0.385, 0.8569, 0.5767, 0.8569, 0.8461, 0.6682, 0.6161, 0.6681, 0.6161, 0.6544, 0.8461, 0.6544, 0.4028, 0.1915, 0.4028, 0.0005444, 0.4116, 0.0005442, 0.4116, 0.1915, 0.5767, 0.8915, 0.7684, 0.8915, 0.7684, 0.9065, 0.5767, 0.9065, 0.7233, 0.3295, 0.7221, 0.3395, 0.713, 0.3435, 0.7053, 0.3263, 0.7191, 0.3202, 0.4682, 0.1915, 0.6974, 0.1915, 0.6974, 0.3825, 0.4682, 0.3825, 0.4682, 0.1915, 0.4682, 0.3825, 0.4532, 0.3825, 0.4532, 0.1915, 0.4228, 0.3825, 0.4228, 0.1915, 0.4261, 0.1915, 0.4261, 0.3825, 0.623, 0.6146, 0.623, 0.6335, 0.6161, 0.6335, 0.6161, 0.6146, 0.8531, 0.6335, 0.623, 0.6335, 0.623, 0.6146, 0.8531, 0.6146, 0.385, 0.1915, 0.385, 0.0005445, 0.3901, 0.0005445, 0.3901, 0.1915, 0.4028, 0.3825, 0.4028, 0.1915, 0.4116, 0.1915, 0.4116, 0.3825, 0.385, 0.3825, 0.385, 0.1915, 0.3901, 0.1915, 0.3901, 0.3825, 0.385, 0.7773, 0.385, 0.6636, 0.6149, 0.6637, 0.6149, 0.7774, 0.1922, 0.05173, 0.1922, 0.2803, 0.0005095, 0.2803, 0.0005098, 0.05173, 0.8229, 0.2016, 0.8229, 0.0005094, 0.828, 0.0005094, 0.828, 0.2016, 0.1922, 0.0304, 0.1922, 0.05173, 0.0005098, 0.05173, 0.0005097, 0.0304, 0.385, 0.6636, 0.3851, 0.4352, 0.615, 0.4352, 0.6149, 0.6637, 0.1922, 0.01868, 0.1922, 0.0304, 0.0005097, 0.0304, 0.0005096, 0.01869, 0.3851, 0.4352, 0.3851, 0.4138, 0.615, 0.4139, 0.615, 0.4352, 0.8246, 0.2027, 0.8246, 0.2173, 0.8211, 0.2173, 0.8168, 0.2134, 0.8168, 0.2027, 0.1922, 0.01511, 0.1922, 0.01868, 0.0005096, 0.01869, 0.0005096, 0.01512, 0.3851, 0.4138, 0.3851, 0.4021, 0.615, 0.4022, 0.615, 0.4139, 0.5724, 0.8039, 0.5724, 0.8071, 0.385, 0.8072, 0.385, 0.8039, 0.5725, 0.8175, 0.5725, 0.8215, 0.385, 0.8215, 0.385, 0.8176, 0.57, 0.7785, 0.7546, 0.7784, 0.7546, 0.7859, 0.57, 0.786, 0.8246, 0.2208, 0.8246, 0.2326, 0.8236, 0.2326, 0.8236, 0.2218, 0.5687, 0.8279, 0.5687, 0.8347, 0.385, 0.8347, 0.385, 0.828, 0.5688, 0.8456, 0.385, 0.8456, 0.385, 0.8424, 0.5688, 0.8424, 0.5688, 0.8424, 0.385, 0.8424, 0.385, 0.8389, 0.5688, 0.8389, 0.5688, 0.8389, 0.385, 0.8389, 0.385, 0.8347, 0.5687, 0.8347, 0.5688, 0.8489, 0.385, 0.8488, 0.385, 0.8456, 0.5688, 0.8456, 0.3773, 0.4139, 0.1925, 0.4174, 0.0, 0.0, 0.7546, 0.8277, 0.8246, 0.2326, 0.8246, 0.2539, 0.8232, 0.2539, 0.8207, 0.2527, 0.8188, 0.2496, 0.8181, 0.2453, 0.8181, 0.2383, 0.8184, 0.2367, 0.82, 0.2347, 0.8236, 0.2326, 0.8246, 0.2173, 0.8246, 0.2208, 0.8236, 0.2218, 0.8209, 0.2201, 0.8211, 0.2173, 0.1922, 0.0005113, 0.1922, 0.01511, 0.0005096, 0.01512, 0.0005095, 0.0005124, 0.3773, 0.4173, 0.7546, 0.8346, 0.0, 0.0, 0.1925, 0.4194, 0.57, 0.786, 0.57, 0.7963, 0.385, 0.7963, 0.385, 0.7859, 0.3851, 0.4021, 0.3851, 0.3981, 0.615, 0.3982, 0.615, 0.4022, 0.8209, 0.2201, 0.8183, 0.2167, 0.8211, 0.2173, 0.8183, 0.2167, 0.8168, 0.2134, 0.8211, 0.2173, 0.3773, 0.4194, 0.7546, 0.8388, 0.0, 0.0, 0.1925, 0.4212, 0.7546, 0.8261, 0.7546, 0.8245, 0.0, 0.0, 0.1925, 0.414, 0.5687, 0.8279, 0.385, 0.828, 0.385, 0.8248, 0.5702, 0.8247, 0.5702, 0.8247, 0.385, 0.8248, 0.385, 0.8215, 0.5725, 0.8215, 0.5724, 0.8039, 0.385, 0.8039, 0.385, 0.7998, 0.5707, 0.7998, 0.5707, 0.7998, 0.385, 0.7998, 0.385, 0.7963, 0.57, 0.7963, 0.5724, 0.8071, 0.5725, 0.8175, 0.385, 0.8176, 0.385, 0.8072, 0.7552, 0.3364, 0.7552, 0.2518, 0.7648, 0.2423, 0.7648, 0.3561, 0.7542, 0.2518, 0.7542, 0.3364, 0.7447, 0.3561, 0.7447, 0.2423, 0.1922, 0.8559, 0.3744, 0.8559, 0.3839, 0.8755, 0.1922, 0.8755, 0.1922, 0.9102, 0.01005, 0.9102, 0.0005094, 0.9007, 0.1922, 0.9007, 0.1748, 0.9202, 0.349, 0.9202, 0.349, 0.9244, 0.1748, 0.9244, 0.1827, 0.8997, 0.0005094, 0.8997, 0.0005094, 0.8886, 0.1827, 0.8886, 0.7769, 0.2423, 0.7769, 0.3268, 0.7658, 0.3268, 0.7658, 0.2423, 0.1827, 0.8766, 0.3649, 0.8766, 0.3649, 0.8876, 0.1827, 0.8876, 0.7899, 0.3189, 0.7899, 0.2502, 0.7979, 0.2423, 0.7979, 0.3268, 0.8167, 0.6919, 0.8167, 0.7606, 0.8088, 0.7685, 0.8088, 0.684, 0.1827, 0.9113, 0.3569, 0.9113, 0.3649, 0.9192, 0.1827, 0.9192, 0.5671, 0.9155, 0.3929, 0.9155, 0.385, 0.9075, 0.5671, 0.9076, 0.1705, 0.7944, 0.1709, 0.8504, 0.004776, 0.8493, 0.004872, 0.7972, 0.8229, 0.7527, 0.8229, 0.684, 0.8271, 0.684, 0.8271, 0.7527, 0.5592, 0.9207, 0.385, 0.9207, 0.385, 0.9165, 0.5592, 0.9165, 0.8219, 0.684, 0.8219, 0.7527, 0.8177, 0.7527, 0.8177, 0.684, 0.7335, 0.9207, 0.5592, 0.9207, 0.5592, 0.9165, 0.7335, 0.9165, 0.3366, 0.7954, 0.3365, 0.8476, 0.1709, 0.8504, 0.1705, 0.7944, 0.7414, 0.9155, 0.5671, 0.9155, 0.5671, 0.9076, 0.7493, 0.9075, 0.008435, 0.9113, 0.1827, 0.9113, 0.1827, 0.9192, 0.0005094, 0.9192, 0.0005095, 0.8766, 0.1827, 0.8766, 0.1827, 0.8876, 0.0005094, 0.8876, 0.3649, 0.8997, 0.1827, 0.8997, 0.1827, 0.8886, 0.3649, 0.8886, 0.0005094, 0.9202, 0.1748, 0.9202, 0.1748, 0.9244, 0.0005094, 0.9244, 0.3744, 0.9102, 0.1922, 0.9102, 0.1922, 0.9007, 0.3839, 0.9007, 0.01005, 0.8559, 0.1922, 0.8559, 0.1922, 0.8755, 0.0005094, 0.8755, 0.7546, 0.807, 0.7546, 0.8174, 0.5725, 0.8175, 0.5724, 0.8071, 0.7546, 0.7997, 0.5707, 0.7998, 0.57, 0.7963, 0.7546, 0.7963, 0.7546, 0.8038, 0.5724, 0.8039, 0.5707, 0.7998, 0.7546, 0.7997, 0.7546, 0.8245, 0.5702, 0.8247, 0.5725, 0.8215, 0.7546, 0.8214, 0.7546, 0.8277, 0.5687, 0.8279, 0.5702, 0.8247, 0.7546, 0.8245, 0.7546, 0.7859, 0.7546, 0.7963, 0.57, 0.7963, 0.57, 0.786, 0.3839, 0.0005094, 0.3839, 0.01511, 0.1922, 0.01511, 0.1922, 0.0005113, 0.7546, 0.8488, 0.5688, 0.8489, 0.5688, 0.8456, 0.7546, 0.8455, 0.7546, 0.8388, 0.5688, 0.8389, 0.5687, 0.8347, 0.7546, 0.8346, 0.7546, 0.8423, 0.5688, 0.8424, 0.5688, 0.8389, 0.7546, 0.8388, 0.7546, 0.8455, 0.5688, 0.8456, 0.5688, 0.8424, 0.7546, 0.8423, 0.7546, 0.8277, 0.7546, 0.8346, 0.5687, 0.8347, 0.5687, 0.8279, 0.385, 0.7784, 0.57, 0.7785, 0.57, 0.786, 0.385, 0.7859, 0.7546, 0.8174, 0.7546, 0.8214, 0.5725, 0.8215, 0.5725, 0.8175, 0.7546, 0.8038, 0.7546, 0.807, 0.5724, 0.8071, 0.5724, 0.8039, 0.3839, 0.01511, 0.3839, 0.01868, 0.1922, 0.01868, 0.1922, 0.01511, 0.3839, 0.01868, 0.3839, 0.0304, 0.1922, 0.0304, 0.1922, 0.01868, 0.3839, 0.0304, 0.3839, 0.05173, 0.1922, 0.05173, 0.1922, 0.0304, 0.9146, 0.9126, 0.7503, 0.9126, 0.7503, 0.9075, 0.9146, 0.9075, 0.3839, 0.05173, 0.3839, 0.2803, 0.1922, 0.2803, 0.1922, 0.05173, 0.4532, 0.1915, 0.4532, 0.3825, 0.4373, 0.3825, 0.4373, 0.1915, 0.6974, 0.3825, 0.6974, 0.1915, 0.7043, 0.1915, 0.7043, 0.3825, 0.4532, 0.0005197, 0.4532, 0.1915, 0.4373, 0.1915, 0.4372, 0.000521, 0.4682, 0.0005185, 0.4682, 0.1915, 0.4532, 0.1915, 0.4532, 0.0005197, 0.4682, 0.0005185, 0.6974, 0.0005096, 0.6974, 0.1915, 0.4682, 0.1915, 0.385, 0.8915, 0.5767, 0.8915, 0.5767, 0.9065, 0.385, 0.9065, 0.3773, 0.4212, 0.7546, 0.8423, 0.0, 0.0, 0.1925, 0.4228, 0.7684, 0.8706, 0.5767, 0.8706, 0.5767, 0.8569, 0.7684, 0.8569, 0.3839, 0.2803, 0.3839, 0.3941, 0.1922, 0.3941, 0.1922, 0.2803, 0.7191, 0.0005094, 0.7191, 0.2291, 0.7053, 0.2154, 0.7053, 0.01424, 0.8078, 0.7419, 0.6161, 0.7419, 0.6298, 0.7282, 0.794, 0.7282, 0.7486, 0.2291, 0.7486, 0.0005094, 0.7623, 0.01424, 0.7623, 0.2154, 0.6161, 0.7135, 0.8078, 0.7135, 0.794, 0.7272, 0.6298, 0.7272, 0.7475, 0.0005094, 0.7475, 0.2291, 0.7338, 0.2154, 0.7338, 0.01424, 0.8078, 0.6977, 0.6161, 0.6977, 0.6298, 0.684, 0.794, 0.684, 0.7191, 0.2291, 0.7191, 0.0005094, 0.7328, 0.01424, 0.7328, 0.2154, 0.6161, 0.6987, 0.8078, 0.6987, 0.794, 0.7124, 0.6298, 0.7124, 0.7556, 0.7983, 0.8955, 0.7983, 0.8955, 0.8043, 0.7556, 0.8043, 0.8099, 0.1772, 0.8099, 0.0005094, 0.8158, 0.0005094, 0.8158, 0.1772, 0.8219, 0.0005094, 0.8219, 0.2016, 0.8168, 0.2016, 0.8168, 0.0005094, 0.6161, 0.7694, 0.7803, 0.7694, 0.7803, 0.7744, 0.6161, 0.7744, 0.829, 0.2016, 0.829, 0.0005094, 0.834, 0.0005094, 0.834, 0.2016, 0.7503, 0.9136, 0.9146, 0.9136, 0.9146, 0.9187, 0.7503, 0.9187, 0.9199, 0.7835, 0.7556, 0.7835, 0.7556, 0.7784, 0.9199, 0.7784, 0.8401, 0.0005094, 0.8401, 0.2016, 0.835, 0.2016, 0.835, 0.0005094, 0.7897, 0.1894, 0.7897, 0.01271, 0.8019, 0.0005094, 0.8019, 0.2016, 0.7681, 0.7551, 0.6283, 0.7551, 0.6161, 0.7429, 0.7803, 0.7429, 0.6283, 0.7562, 0.7681, 0.7562, 0.7803, 0.7684, 0.6161, 0.7684, 0.3823, 0.5912, 0.3823, 0.7679, 0.3701, 0.7801, 0.3701, 0.579, 0.7633, 0.1894, 0.7633, 0.01271, 0.7755, 0.0005094, 0.7755, 0.2016, 0.8574, 0.3825, 0.7175, 0.3825, 0.7053, 0.3703, 0.8696, 0.3703, 0.7175, 0.3571, 0.8574, 0.3571, 0.8696, 0.3693, 0.7053, 0.3693, 0.7887, 0.01271, 0.7887, 0.1894, 0.7765, 0.2016, 0.7765, 0.0005094, 0.3711, 0.42, 0.3631, 0.5723, 0.2453, 0.5719, 0.2383, 0.4021, 0.363, 0.5854, 0.3628, 0.7462, 0.2375, 0.7477, 0.2377, 0.5868, 0.8099, 0.355, 0.8099, 0.1783, 0.8158, 0.1783, 0.8158, 0.355, 0.2424, 0.7812, 0.3823, 0.7812, 0.3823, 0.7871, 0.2424, 0.7871, 0.8955, 0.7973, 0.7556, 0.7973, 0.7556, 0.7914, 0.8955, 0.7914, 0.8089, 0.0005094, 0.8089, 0.1772, 0.803, 0.1772, 0.803, 0.0005094, 0.8955, 0.7904, 0.7556, 0.7904, 0.7556, 0.7845, 0.8955, 0.7845, 0.8089, 0.1783, 0.8089, 0.355, 0.803, 0.355, 0.803, 0.1783, 0.4228, 0.1915, 0.4228, 0.3825, 0.4186, 0.3825, 0.4185, 0.1915, 0.4185, 0.1915, 0.4186, 0.3825, 0.415, 0.3825, 0.415, 0.1915, 0.415, 0.1915, 0.415, 0.3825, 0.4116, 0.3825, 0.4116, 0.1915, 0.4373, 0.1915, 0.4373, 0.3825, 0.4339, 0.3825, 0.4339, 0.1915, 0.4339, 0.1915, 0.4339, 0.3825, 0.4304, 0.3825, 0.4304, 0.1915, 0.4304, 0.1915, 0.4304, 0.3825, 0.4261, 0.3825, 0.4261, 0.1915, 0.4228, 0.0005387, 0.4228, 0.1915, 0.4185, 0.1915, 0.4185, 0.0005389, 0.4185, 0.0005389, 0.4185, 0.1915, 0.415, 0.1915, 0.415, 0.000539, 0.415, 0.000539, 0.415, 0.1915, 0.4116, 0.1915, 0.4116, 0.0005442, 0.4372, 0.000521, 0.4373, 0.1915, 0.4339, 0.1915, 0.4339, 0.0005264, 0.4339, 0.0005264, 0.4339, 0.1915, 0.4304, 0.1915, 0.4303, 0.0005267, 0.4303, 0.0005267, 0.4304, 0.1915, 0.4261, 0.1915, 0.4261, 0.000527, 0.4228, 0.1915, 0.4228, 0.0005387, 0.4261, 0.000527, 0.4261, 0.1915, 0.7333, 0.3345, 0.7296, 0.3374, 0.7291, 0.341, 0.7303, 0.3452, 0.7221, 0.3395, 0.7233, 0.3295, 0.3773, 0.4228, 0.7546, 0.8455, 0.0, 0.0, 0.1925, 0.4244, 0.4028, 0.1915, 0.4028, 0.3825, 0.3981, 0.3825, 0.3981, 0.1915, 0.3981, 0.1915, 0.3981, 0.3825, 0.3945, 0.3825, 0.3944, 0.1915, 0.3944, 0.1915, 0.3945, 0.3825, 0.3901, 0.3825, 0.3901, 0.1915, 0.4028, 0.0005444, 0.4028, 0.1915, 0.3981, 0.1915, 0.3981, 0.0005444, 0.3981, 0.0005444, 0.3981, 0.1915, 0.3944, 0.1915, 0.3944, 0.0005444, 0.3944, 0.0005444, 0.3944, 0.1915, 0.3901, 0.1915, 0.3901, 0.0005445, 0.7186, 0.3561, 0.713, 0.3435, 0.7221, 0.3395, 0.7303, 0.3452, 0.7324, 0.3499, 0.8281, 0.749, 0.8281, 0.6877, 0.8318, 0.684, 0.8318, 0.7527, 0.8293, 0.2586, 0.8293, 0.3199, 0.8256, 0.3236, 0.8256, 0.2549, 0.3887, 0.9217, 0.5592, 0.9217, 0.5592, 0.9254, 0.385, 0.9254, 0.1748, 0.9291, 0.004213, 0.9291, 0.0005094, 0.9254, 0.1748, 0.9254, 0.5592, 0.9217, 0.7298, 0.9217, 0.7335, 0.9254, 0.5592, 0.9254, 0.3453, 0.9291, 0.1748, 0.9291, 0.1748, 0.9254, 0.349, 0.9254, 0.3365, 0.8476, 0.3366, 0.7954, 0.3409, 0.7912, 0.3409, 0.8518, 0.004872, 0.7972, 0.004776, 0.8493, 0.0005094, 0.8536, 0.0005098, 0.7929, 0.004776, 0.8493, 0.1709, 0.8504, 0.1709, 0.8548, 0.0005094, 0.8536, 0.1705, 0.7944, 0.004872, 0.7972, 0.0005098, 0.7929, 0.1705, 0.7899, 0.1709, 0.8504, 0.3365, 0.8476, 0.3409, 0.8518, 0.1709, 0.8548, 0.3366, 0.7954, 0.1705, 0.7944, 0.1705, 0.7899, 0.3409, 0.7912, 0.3782, 0.5687, 0.3782, 0.3982, 0.3813, 0.3951, 0.3813, 0.5718, 0.8924, 0.8207, 0.7587, 0.8207, 0.7556, 0.8176, 0.8955, 0.8176, 0.7587, 0.8053, 0.8924, 0.8053, 0.8955, 0.8084, 0.7556, 0.8084, 0.8442, 0.1814, 0.8442, 0.3519, 0.8411, 0.355, 0.8411, 0.1783, 0.8411, 0.1741, 0.8411, 0.003614, 0.8442, 0.0005094, 0.8442, 0.1772, 0.8924, 0.8166, 0.7587, 0.8166, 0.7556, 0.8135, 0.8955, 0.8135, 0.7587, 0.8094, 0.8924, 0.8094, 0.8955, 0.8125, 0.7556, 0.8125, 0.8484, 0.003614, 0.8484, 0.1741, 0.8452, 0.1772, 0.8452, 0.0005094, 0.3631, 0.5723, 0.3711, 0.42, 0.3772, 0.4147, 0.3687, 0.578, 0.3711, 0.42, 0.2383, 0.4021, 0.2347, 0.3951, 0.3772, 0.4147, 0.2453, 0.5719, 0.3631, 0.5723, 0.3687, 0.578, 0.2394, 0.578, 0.2383, 0.4021, 0.2453, 0.5719, 0.2394, 0.578, 0.2315, 0.3977, 0.3628, 0.7462, 0.363, 0.5854, 0.369, 0.579, 0.369, 0.7522, 0.363, 0.5854, 0.2377, 0.5868, 0.2315, 0.5808, 0.369, 0.579, 0.2375, 0.7477, 0.3628, 0.7462, 0.369, 0.7522, 0.2315, 0.7541, 0.2377, 0.5868, 0.2375, 0.7477, 0.2315, 0.7541, 0.2315, 0.5808, 0.5767, 0.8905, 0.385, 0.8905, 0.385, 0.8716, 0.5767, 0.8716, 0.7684, 0.8905, 0.5767, 0.8905, 0.5767, 0.8716, 0.7684, 0.8716, 0.7684, 0.8569, 0.5767, 0.8569, 0.5767, 0.8499, 0.7684, 0.8499, 0.6974, 0.1915, 0.6974, 0.0005096, 0.7043, 0.0005094, 0.7043, 0.1915, 0.0005096, 0.01869, 0.0, 0.0, 0.3839, 0.01511, 0.0005096, 0.01512, 0.5767, 0.8569, 0.385, 0.8569, 0.385, 0.8499, 0.5767, 0.8499, 0.6161, 0.6692, 0.8461, 0.6692, 0.8461, 0.6829, 0.6161, 0.6829, 0.7779, 0.3268, 0.7779, 0.2423, 0.7889, 0.2423, 0.7889, 0.3268, 0.2304, 0.6752, 0.2304, 0.7889, 0.0005167, 0.7889, 0.0005145, 0.6752, 0.1922, 0.2803, 0.1922, 0.3941, 0.0005094, 0.3941, 0.0005095, 0.2803, 0.3943, 0.1156, 0.6855, 0.2083, 0.6855, 0.2083, 0.3943, 0.1156, 0.623, 0.6345, 0.8531, 0.6345, 0.8531, 0.6533, 0.623, 0.6533, 0.0, 0.0, 0.3773, 0.4035, 0.1925, 0.4088, 0.385, 0.8176, 0.5767, 0.8706, 0.385, 0.8706, 0.385, 0.8569, 0.5767, 0.8569, 0.5767, 0.446, 0.7684, 0.8915, 0.0, 0.0, 0.1925, 0.4533, 0.4028, 0.1915, 0.4028, 0.0005444, 0.4116, 0.0005442, 0.4116, 0.1915, 0.5767, 0.8915, 0.7684, 0.8915, 0.7684, 0.9065, 0.5767, 0.9065, 0.1925, 0.0002722, 0.3901, 0.1915, 0.3901, 0.0005445, 0.385, 0.0005445, 0.713, 0.2827, 0.7221, 0.2868, 0.7233, 0.2967, 0.7191, 0.3061, 0.7053, 0.2999, 0.4682, 0.1915, 0.6974, 0.1915, 0.6974, 0.3825, 0.4682, 0.3825, 0.4682, 0.1915, 0.4682, 0.3825, 0.4532, 0.3825, 0.4532, 0.1915, 0.4228, 0.3825, 0.4228, 0.1915, 0.4261, 0.1915, 0.4261, 0.3825, 0.0005096, 0.01512, 0.0, 0.0, 0.3839, 0.0005094, 0.0, 0.0, 0.7191, 0.3061, 0.7233, 0.2967, 0.7333, 0.2918, 0.7414, 0.2954, 0.7432, 0.2974, 0.7437, 0.301, 0.7426, 0.3051, 0.7417, 0.307, 0.7394, 0.3106, 0.7365, 0.3126, 0.7337, 0.3126, 0.1951, 0.0002722, 0.3944, 0.1915, 0.3944, 0.0005444, 0.3901, 0.0005445, 0.385, 0.1915, 0.385, 0.0005445, 0.3901, 0.0005445, 0.3901, 0.1915, 0.4028, 0.3825, 0.4028, 0.1915, 0.4116, 0.1915, 0.4116, 0.3825, 0.385, 0.3825, 0.385, 0.1915, 0.3901, 0.1915, 0.3901, 0.3825, 0.1972, 0.0002722, 0.3981, 0.1915, 0.3981, 0.0005444, 0.3944, 0.0005444, 0.1922, 0.05173, 0.1922, 0.2803, 0.0005095, 0.2803, 0.0005098, 0.05173, 0.2304, 0.4467, 0.2304, 0.6752, 0.0005145, 0.6752, 0.0005101, 0.4467, 0.8229, 0.2016, 0.8229, 0.0005094, 0.828, 0.0005094, 0.828, 0.2016, 0.8168, 0.2695, 0.8168, 0.2549, 0.8246, 0.2549, 0.8246, 0.2656, 0.2304, 0.4254, 0.2304, 0.4467, 0.0005101, 0.4467, 0.0005097, 0.4254, 0.1922, 0.0304, 0.1922, 0.05173, 0.0005098, 0.05173, 0.0005097, 0.0304, 0.199, 0.0002722, 0.4028, 0.1915, 0.4028, 0.0005444, 0.3981, 0.0005444, 0.1922, 0.01868, 0.1922, 0.0304, 0.0005097, 0.0304, 0.0005096, 0.01869, 0.2304, 0.4137, 0.2304, 0.4254, 0.0005097, 0.4254, 0.0005094, 0.4137, 0.8168, 0.3061, 0.8168, 0.2848, 0.8179, 0.2848, 0.8233, 0.2905, 0.8233, 0.2975, 0.8226, 0.3018, 0.8208, 0.3049, 0.8182, 0.3061, 0.2014, 0.0002722, 0.2058, 0.1912, 0.0, 0.0, 0.4028, 0.0005444, 0.2058, 0.0002721, 0.4116, 0.0005442, 0.0, 0.0, 0.2075, 0.1912, 0.2304, 0.4097, 0.2304, 0.4137, 0.0005094, 0.4137, 0.0005171, 0.4097, 0.1922, 0.01511, 0.1922, 0.01868, 0.0005096, 0.01869, 0.0005096, 0.01512, 0.2075, 0.0002695, 0.415, 0.000539, 0.0, 0.0, 0.2093, 0.1912, 0.5724, 0.8039, 0.5724, 0.8071, 0.385, 0.8072, 0.385, 0.8039, 0.5725, 0.8175, 0.5725, 0.8215, 0.385, 0.8215, 0.385, 0.8176, 0.8168, 0.2731, 0.8168, 0.2695, 0.8246, 0.2656, 0.8179, 0.274, 0.57, 0.7785, 0.7546, 0.7784, 0.7546, 0.7859, 0.57, 0.786, 0.2093, 0.0002694, 0.4185, 0.0005389, 0.0, 0.0, 0.2114, 0.1912, 0.5687, 0.8279, 0.5687, 0.8347, 0.385, 0.8347, 0.385, 0.828, 0.5688, 0.8456, 0.385, 0.8456, 0.385, 0.8424, 0.5688, 0.8424, 0.5688, 0.8424, 0.385, 0.8424, 0.385, 0.8389, 0.5688, 0.8389, 0.5688, 0.8389, 0.385, 0.8389, 0.385, 0.8347, 0.5687, 0.8347, 0.5688, 0.8489, 0.385, 0.8488, 0.385, 0.8456, 0.5688, 0.8456, 0.8168, 0.2848, 0.8168, 0.2731, 0.8179, 0.274, 0.8179, 0.2848, 0.2114, 0.0002693, 0.4228, 0.0005387, 0.0, 0.0, 0.2131, 0.1912, 0.213, 0.0002635, 0.4261, 0.000527, 0.0, 0.0, 0.2152, 0.1912, 0.1922, 0.0005113, 0.1922, 0.01511, 0.0005096, 0.01512, 0.0005095, 0.0005124, 0.2304, 0.3951, 0.2304, 0.4097, 0.0005171, 0.4097, 0.0005168, 0.3951, 0.57, 0.786, 0.57, 0.7963, 0.385, 0.7963, 0.385, 0.7859, 0.2152, 0.0002634, 0.4303, 0.0005267, 0.0, 0.0, 0.217, 0.1912, 0.4356, 0.0005237, 0.4339, 0.0005264, 0.0, 0.0, 0.2186, 0.1912, 0.2186, 0.0002605, 0.2266, 0.1912, 0.0, 0.0, 0.4372, 0.000521, 0.8232, 0.2689, 0.8205, 0.2723, 0.8179, 0.2741, 0.8179, 0.274, 0.8246, 0.2656, 0.823, 0.2889, 0.8233, 0.2905, 0.8179, 0.2848, 0.8179, 0.2847, 0.8214, 0.2869, 0.5687, 0.8279, 0.385, 0.828, 0.385, 0.8248, 0.5702, 0.8247, 0.5702, 0.8247, 0.385, 0.8248, 0.385, 0.8215, 0.5725, 0.8215, 0.5724, 0.8039, 0.385, 0.8039, 0.385, 0.7998, 0.5707, 0.7998, 0.5707, 0.7998, 0.385, 0.7998, 0.385, 0.7963, 0.57, 0.7963, 0.5724, 0.8071, 0.5725, 0.8175, 0.385, 0.8176, 0.385, 0.8072, 0.7552, 0.3364, 0.7552, 0.2518, 0.7648, 0.2423, 0.7648, 0.3561, 0.7542, 0.2518, 0.7542, 0.3364, 0.7447, 0.3561, 0.7447, 0.2423, 0.1922, 0.8559, 0.3744, 0.8559, 0.3839, 0.8755, 0.1922, 0.8755, 0.1922, 0.9102, 0.01005, 0.9102, 0.0005094, 0.9007, 0.1922, 0.9007, 0.1748, 0.9202, 0.349, 0.9202, 0.349, 0.9244, 0.1748, 0.9244, 0.1827, 0.8997, 0.0005094, 0.8997, 0.0005094, 0.8886, 0.1827, 0.8886, 0.7769, 0.2423, 0.7769, 0.3268, 0.7658, 0.3268, 0.7658, 0.2423, 0.1827, 0.8766, 0.3649, 0.8766, 0.3649, 0.8876, 0.1827, 0.8876, 0.7899, 0.3189, 0.7899, 0.2502, 0.7979, 0.2423, 0.7979, 0.3268, 0.8167, 0.6919, 0.8167, 0.7606, 0.8088, 0.7685, 0.8088, 0.684, 0.1827, 0.9113, 0.3569, 0.9113, 0.3649, 0.9192, 0.1827, 0.9192, 0.5671, 0.9155, 0.3929, 0.9155, 0.385, 0.9075, 0.5671, 0.9076, 0.1705, 0.7944, 0.1709, 0.8504, 0.004776, 0.8493, 0.004872, 0.7972, 0.8229, 0.7527, 0.8229, 0.684, 0.8271, 0.684, 0.8271, 0.7527, 0.5592, 0.9207, 0.385, 0.9207, 0.385, 0.9165, 0.5592, 0.9165, 0.8219, 0.684, 0.8219, 0.7527, 0.8177, 0.7527, 0.8177, 0.684, 0.7335, 0.9207, 0.5592, 0.9207, 0.5592, 0.9165, 0.7335, 0.9165, 0.3366, 0.7954, 0.3365, 0.8476, 0.1709, 0.8504, 0.1705, 0.7944, 0.7414, 0.9155, 0.5671, 0.9155, 0.5671, 0.9076, 0.7493, 0.9075, 0.008435, 0.9113, 0.1827, 0.9113, 0.1827, 0.9192, 0.0005094, 0.9192, 0.0005095, 0.8766, 0.1827, 0.8766, 0.1827, 0.8876, 0.0005094, 0.8876, 0.3649, 0.8997, 0.1827, 0.8997, 0.1827, 0.8886, 0.3649, 0.8886, 0.0005094, 0.9202, 0.1748, 0.9202, 0.1748, 0.9244, 0.0005094, 0.9244, 0.3744, 0.9102, 0.1922, 0.9102, 0.1922, 0.9007, 0.3839, 0.9007, 0.01005, 0.8559, 0.1922, 0.8559, 0.1922, 0.8755, 0.0005094, 0.8755, 0.7546, 0.807, 0.7546, 0.8174, 0.5725, 0.8175, 0.5724, 0.8071, 0.7546, 0.7997, 0.5707, 0.7998, 0.57, 0.7963, 0.7546, 0.7963, 0.7546, 0.8038, 0.5724, 0.8039, 0.5707, 0.7998, 0.7546, 0.7997, 0.7546, 0.8245, 0.5702, 0.8247, 0.5725, 0.8215, 0.7546, 0.8214, 0.7546, 0.8277, 0.5687, 0.8279, 0.5702, 0.8247, 0.7546, 0.8245, 0.7546, 0.7859, 0.7546, 0.7963, 0.57, 0.7963, 0.57, 0.786, 0.3839, 0.0005094, 0.3839, 0.01511, 0.1922, 0.01511, 0.1922, 0.0005113, 0.7546, 0.8488, 0.5688, 0.8489, 0.5688, 0.8456, 0.7546, 0.8455, 0.7546, 0.8388, 0.5688, 0.8389, 0.5687, 0.8347, 0.7546, 0.8346, 0.7546, 0.8423, 0.5688, 0.8424, 0.5688, 0.8389, 0.7546, 0.8388, 0.7546, 0.8455, 0.5688, 0.8456, 0.5688, 0.8424, 0.7546, 0.8423, 0.7546, 0.8277, 0.7546, 0.8346, 0.5687, 0.8347, 0.5687, 0.8279, 0.385, 0.7784, 0.57, 0.7785, 0.57, 0.786, 0.385, 0.7859, 0.7546, 0.8174, 0.7546, 0.8214, 0.5725, 0.8215, 0.5725, 0.8175, 0.7546, 0.8038, 0.7546, 0.807, 0.5724, 0.8071, 0.5724, 0.8039, 0.3839, 0.01511, 0.3839, 0.01868, 0.1922, 0.01868, 0.1922, 0.01511, 0.3839, 0.01868, 0.3839, 0.0304, 0.1922, 0.0304, 0.1922, 0.01868, 0.3839, 0.0304, 0.3839, 0.05173, 0.1922, 0.05173, 0.1922, 0.0304, 0.9146, 0.9126, 0.7503, 0.9126, 0.7503, 0.9075, 0.9146, 0.9075, 0.3839, 0.05173, 0.3839, 0.2803, 0.1922, 0.2803, 0.1922, 0.05173, 0.4532, 0.1915, 0.4532, 0.3825, 0.4373, 0.3825, 0.4373, 0.1915, 0.6974, 0.3825, 0.6974, 0.1915, 0.7043, 0.1915, 0.7043, 0.3825, 0.4532, 0.0005197, 0.4532, 0.1915, 0.4373, 0.1915, 0.4372, 0.000521, 0.4682, 0.0005185, 0.4682, 0.1915, 0.4532, 0.1915, 0.4532, 0.0005197, 0.4682, 0.0005185, 0.6974, 0.0005096, 0.6974, 0.1915, 0.4682, 0.1915, 0.385, 0.8915, 0.5767, 0.8915, 0.5767, 0.9065, 0.385, 0.9065, 0.713, 0.2827, 0.7186, 0.2702, 0.7324, 0.2763, 0.7303, 0.281, 0.7221, 0.2868, 0.7684, 0.8706, 0.5767, 0.8706, 0.5767, 0.8569, 0.7684, 0.8569, 0.3839, 0.2803, 0.3839, 0.3941, 0.1922, 0.3941, 0.1922, 0.2803, 0.7191, 0.0005094, 0.7191, 0.2291, 0.7053, 0.2154, 0.7053, 0.01424, 0.8078, 0.7419, 0.6161, 0.7419, 0.6298, 0.7282, 0.794, 0.7282, 0.7486, 0.2291, 0.7486, 0.0005094, 0.7623, 0.01424, 0.7623, 0.2154, 0.6161, 0.7135, 0.8078, 0.7135, 0.794, 0.7272, 0.6298, 0.7272, 0.7475, 0.0005094, 0.7475, 0.2291, 0.7338, 0.2154, 0.7338, 0.01424, 0.8078, 0.6977, 0.6161, 0.6977, 0.6298, 0.684, 0.794, 0.684, 0.7191, 0.2291, 0.7191, 0.0005094, 0.7328, 0.01424, 0.7328, 0.2154, 0.6161, 0.6987, 0.8078, 0.6987, 0.794, 0.7124, 0.6298, 0.7124, 0.7556, 0.7983, 0.8955, 0.7983, 0.8955, 0.8043, 0.7556, 0.8043, 0.8099, 0.1772, 0.8099, 0.0005094, 0.8158, 0.0005094, 0.8158, 0.1772, 0.8219, 0.0005094, 0.8219, 0.2016, 0.8168, 0.2016, 0.8168, 0.0005094, 0.6161, 0.7694, 0.7803, 0.7694, 0.7803, 0.7744, 0.6161, 0.7744, 0.829, 0.2016, 0.829, 0.0005094, 0.834, 0.0005094, 0.834, 0.2016, 0.7503, 0.9136, 0.9146, 0.9136, 0.9146, 0.9187, 0.7503, 0.9187, 0.9199, 0.7835, 0.7556, 0.7835, 0.7556, 0.7784, 0.9199, 0.7784, 0.8401, 0.0005094, 0.8401, 0.2016, 0.835, 0.2016, 0.835, 0.0005094, 0.7897, 0.1894, 0.7897, 0.01271, 0.8019, 0.0005094, 0.8019, 0.2016, 0.7681, 0.7551, 0.6283, 0.7551, 0.6161, 0.7429, 0.7803, 0.7429, 0.6283, 0.7562, 0.7681, 0.7562, 0.7803, 0.7684, 0.6161, 0.7684, 0.3823, 0.5912, 0.3823, 0.7679, 0.3701, 0.7801, 0.3701, 0.579, 0.7633, 0.1894, 0.7633, 0.01271, 0.7755, 0.0005094, 0.7755, 0.2016, 0.8574, 0.3825, 0.7175, 0.3825, 0.7053, 0.3703, 0.8696, 0.3703, 0.7175, 0.3571, 0.8574, 0.3571, 0.8696, 0.3693, 0.7053, 0.3693, 0.7887, 0.01271, 0.7887, 0.1894, 0.7765, 0.2016, 0.7765, 0.0005094, 0.3711, 0.42, 0.3631, 0.5723, 0.2453, 0.5719, 0.2383, 0.4021, 0.363, 0.5854, 0.3628, 0.7462, 0.2375, 0.7477, 0.2377, 0.5868, 0.8099, 0.355, 0.8099, 0.1783, 0.8158, 0.1783, 0.8158, 0.355, 0.2424, 0.7812, 0.3823, 0.7812, 0.3823, 0.7871, 0.2424, 0.7871, 0.8955, 0.7973, 0.7556, 0.7973, 0.7556, 0.7914, 0.8955, 0.7914, 0.8089, 0.0005094, 0.8089, 0.1772, 0.803, 0.1772, 0.803, 0.0005094, 0.8955, 0.7904, 0.7556, 0.7904, 0.7556, 0.7845, 0.8955, 0.7845, 0.8089, 0.1783, 0.8089, 0.355, 0.803, 0.355, 0.803, 0.1783, 0.4228, 0.1915, 0.4228, 0.3825, 0.4186, 0.3825, 0.4185, 0.1915, 0.4185, 0.1915, 0.4186, 0.3825, 0.415, 0.3825, 0.415, 0.1915, 0.415, 0.1915, 0.415, 0.3825, 0.4116, 0.3825, 0.4116, 0.1915, 0.4373, 0.1915, 0.4373, 0.3825, 0.4339, 0.3825, 0.4339, 0.1915, 0.4339, 0.1915, 0.4339, 0.3825, 0.4304, 0.3825, 0.4304, 0.1915, 0.4304, 0.1915, 0.4304, 0.3825, 0.4261, 0.3825, 0.4261, 0.1915, 0.4228, 0.0005387, 0.4228, 0.1915, 0.4185, 0.1915, 0.4185, 0.0005389, 0.4185, 0.0005389, 0.4185, 0.1915, 0.415, 0.1915, 0.415, 0.000539, 0.415, 0.000539, 0.415, 0.1915, 0.4116, 0.1915, 0.4116, 0.0005442, 0.4372, 0.000521, 0.4373, 0.1915, 0.4339, 0.1915, 0.4339, 0.0005264, 0.4339, 0.0005264, 0.4339, 0.1915, 0.4304, 0.1915, 0.4303, 0.0005267, 0.4303, 0.0005267, 0.4304, 0.1915, 0.4261, 0.1915, 0.4261, 0.000527, 0.4228, 0.1915, 0.4228, 0.0005387, 0.4261, 0.000527, 0.4261, 0.1915, 0.2266, 0.0002599, 0.4532, 0.0005197, 0.0, 0.0, 0.2341, 0.1912, 0.7303, 0.281, 0.7291, 0.2852, 0.7296, 0.2889, 0.7333, 0.2918, 0.7233, 0.2967, 0.7221, 0.2868, 0.4028, 0.1915, 0.4028, 0.3825, 0.3981, 0.3825, 0.3981, 0.1915, 0.3981, 0.1915, 0.3981, 0.3825, 0.3945, 0.3825, 0.3944, 0.1915, 0.3944, 0.1915, 0.3945, 0.3825, 0.3901, 0.3825, 0.3901, 0.1915, 0.4028, 0.0005444, 0.4028, 0.1915, 0.3981, 0.1915, 0.3981, 0.0005444, 0.3981, 0.0005444, 0.3981, 0.1915, 0.3944, 0.1915, 0.3944, 0.0005444, 0.3944, 0.0005444, 0.3944, 0.1915, 0.3901, 0.1915, 0.3901, 0.0005445, 0.2341, 0.0002593, 0.4682, 0.0005185, 0.0, 0.0, 0.3487, 0.1912, 0.8281, 0.749, 0.8281, 0.6877, 0.8318, 0.684, 0.8318, 0.7527, 0.8293, 0.2586, 0.8293, 0.3199, 0.8256, 0.3236, 0.8256, 0.2549, 0.3887, 0.9217, 0.5592, 0.9217, 0.5592, 0.9254, 0.385, 0.9254, 0.1748, 0.9291, 0.004213, 0.9291, 0.0005094, 0.9254, 0.1748, 0.9254, 0.5592, 0.9217, 0.7298, 0.9217, 0.7335, 0.9254, 0.5592, 0.9254, 0.3453, 0.9291, 0.1748, 0.9291, 0.1748, 0.9254, 0.349, 0.9254, 0.3365, 0.8476, 0.3366, 0.7954, 0.3409, 0.7912, 0.3409, 0.8518, 0.004872, 0.7972, 0.004776, 0.8493, 0.0005094, 0.8536, 0.0005098, 0.7929, 0.004776, 0.8493, 0.1709, 0.8504, 0.1709, 0.8548, 0.0005094, 0.8536, 0.1705, 0.7944, 0.004872, 0.7972, 0.0005098, 0.7929, 0.1705, 0.7899, 0.1709, 0.8504, 0.3365, 0.8476, 0.3409, 0.8518, 0.1709, 0.8548, 0.3366, 0.7954, 0.1705, 0.7944, 0.1705, 0.7899, 0.3409, 0.7912, 0.3782, 0.5687, 0.3782, 0.3982, 0.3813, 0.3951, 0.3813, 0.5718, 0.8924, 0.8207, 0.7587, 0.8207, 0.7556, 0.8176, 0.8955, 0.8176, 0.7587, 0.8053, 0.8924, 0.8053, 0.8955, 0.8084, 0.7556, 0.8084, 0.8442, 0.1814, 0.8442, 0.3519, 0.8411, 0.355, 0.8411, 0.1783, 0.8411, 0.1741, 0.8411, 0.003614, 0.8442, 0.0005094, 0.8442, 0.1772, 0.8924, 0.8166, 0.7587, 0.8166, 0.7556, 0.8135, 0.8955, 0.8135, 0.7587, 0.8094, 0.8924, 0.8094, 0.8955, 0.8125, 0.7556, 0.8125, 0.8484, 0.003614, 0.8484, 0.1741, 0.8452, 0.1772, 0.8452, 0.0005094, 0.3631, 0.5723, 0.3711, 0.42, 0.3772, 0.4147, 0.3687, 0.578, 0.3711, 0.42, 0.2383, 0.4021, 0.2347, 0.3951, 0.3772, 0.4147, 0.2453, 0.5719, 0.3631, 0.5723, 0.3687, 0.578, 0.2394, 0.578, 0.2383, 0.4021, 0.2453, 0.5719, 0.2394, 0.578, 0.2315, 0.3977, 0.3628, 0.7462, 0.363, 0.5854, 0.369, 0.579, 0.369, 0.7522, 0.363, 0.5854, 0.2377, 0.5868, 0.2315, 0.5808, 0.369, 0.579, 0.2375, 0.7477, 0.3628, 0.7462, 0.369, 0.7522, 0.2315, 0.7541, 0.2377, 0.5868, 0.2375, 0.7477, 0.2315, 0.7541, 0.2315, 0.5808, 0.5767, 0.8905, 0.385, 0.8905, 0.385, 0.8716, 0.5767, 0.8716, 0.7684, 0.8905, 0.5767, 0.8905, 0.5767, 0.8716, 0.7684, 0.8716, 0.7684, 0.8569, 0.5767, 0.8569, 0.5767, 0.8499, 0.7684, 0.8499, 0.6974, 0.1915, 0.6974, 0.0005096, 0.7043, 0.0005094, 0.7043, 0.1915, 0.623, 0.6345, 0.623, 0.6533, 0.6161, 0.6533, 0.6161, 0.6345, 0.5767, 0.8569, 0.385, 0.8569, 0.385, 0.8499, 0.5767, 0.8499, 0.3773, 0.4107, 0.0, 0.0, 0.385, 0.8248, 0.1925, 0.4124, 0.7546, 0.8194, 0.1925, 0.4108, 0.385, 0.8215, 0.7546, 0.8214, 0.3773, 0.4035, 0.7546, 0.807, 0.0, 0.0, 0.1925, 0.4088, 0.3773, 0.4019, 0.7546, 0.8038, 0.0, 0.0, 0.1925, 0.4036, 0.3773, 0.3999, 0.1925, 0.402, 0.0, 0.0, 0.7546, 0.7997, 0.3773, 0.3981, 0.5698, 0.7997, 0.7546, 0.7997, 0.7546, 0.7963, 0.3773, 0.393, 0.5698, 0.7963, 0.7546, 0.7963, 0.7546, 0.7859, 0.3773, 0.3892, 0.5698, 0.7859, 0.7546, 0.7859, 0.7546, 0.7784, 0.0, 0.0, 0.3773, 0.4019, 0.1925, 0.4036, 0.385, 0.8072, 0.0, 0.0, 0.385, 0.8039, 0.1925, 0.402, 0.3773, 0.3999, 0.0, 0.0, 0.385, 0.7998, 0.5698, 0.7997, 0.3773, 0.3981, 0.0, 0.0, 0.385, 0.7963, 0.5698, 0.7963, 0.3773, 0.393, 0.0, 0.0, 0.385, 0.7859, 0.5698, 0.7859, 0.3773, 0.3892, 0.7546, 0.8174, 0.0, 0.0, 0.1925, 0.4108, 0.7546, 0.8194, 0.7546, 0.8214, 0.3773, 0.4107, 0.1925, 0.4124, 0.0, 0.0, 0.6846, 0.001963, 0.06302, 0.007661, 0.06302, 0.007661, 0.6846, 0.001963, 0.0, 0.0, 0.3773, 0.4228, 0.1925, 0.4244, 0.385, 0.8488, 0.0, 0.0, 0.3773, 0.4212, 0.1925, 0.4228, 0.385, 0.8456, 0.7546, 0.8277, 0.7546, 0.8261, 0.1925, 0.414, 0.385, 0.828, 0.0, 0.0, 0.3773, 0.4194, 0.1925, 0.4212, 0.385, 0.8424, 0.0, 0.0, 0.3773, 0.4173, 0.1925, 0.4194, 0.385, 0.8389, 0.0, 0.0, 0.385, 0.8347, 0.1925, 0.4174, 0.3773, 0.4139, 0.0, 0.0, 0.2341, 0.0002593, 0.3487, 0.1912, 0.6974, 0.3825, 0.0, 0.0, 0.2266, 0.0002599, 0.2341, 0.1912, 0.4682, 0.3825, 0.0, 0.0, 0.4532, 0.3825, 0.2266, 0.1912, 0.2186, 0.0002605, 0.4372, 0.000521, 0.4356, 0.0005237, 0.2186, 0.1912, 0.4373, 0.3825, 0.0, 0.0, 0.2152, 0.0002634, 0.217, 0.1912, 0.4339, 0.3825, 0.0, 0.0, 0.213, 0.0002635, 0.2152, 0.1912, 0.4304, 0.3825, 0.0, 0.0, 0.2114, 0.0002693, 0.2131, 0.1912, 0.4261, 0.3825, 0.0, 0.0, 0.2093, 0.0002694, 0.2114, 0.1912, 0.4228, 0.3825, 0.0, 0.0, 0.2075, 0.0002695, 0.2093, 0.1912, 0.4186, 0.3825, 0.0, 0.0, 0.2058, 0.0002721, 0.2075, 0.1912, 0.415, 0.3825, 0.0, 0.0, 0.4116, 0.3825, 0.2058, 0.1912, 0.2014, 0.0002722, 0.0, 0.0, 0.4028, 0.3825, 0.4028, 0.1915, 0.199, 0.0002722, 0.0, 0.0, 0.3981, 0.3825, 0.3981, 0.1915, 0.1972, 0.0002722, 0.0, 0.0, 0.3945, 0.3825, 0.3944, 0.1915, 0.1951, 0.0002722, 0.0, 0.0, 0.3901, 0.3825, 0.3901, 0.1915, 0.1925, 0.0002722, 0.385, 0.0005445, 0.5767, 0.446, 0.1925, 0.4533, 0.385, 0.9065, 0.0, 0.0, 0.5832, 0.3281, 0.5832, 0.3281, 0.0, 0.0, 0.116, 0.03305, 0.6036, 0.1812, 0.6036, 0.1812, 0.116, 0.03305, 0.3738, 0.0002547, 0.7475, 0.0005094, 0.6846, 0.001963, 0.3938, 0.005341, 0.7475, 0.0005094, 0.0, 0.0, 0.06302, 0.007661, 0.6846, 0.001963, 0.0, 0.0, 0.3743, 0.1145, 0.3542, 0.1003, 0.06302, 0.007661, 0.3743, 0.1145, 0.3738, 0.0002547, 0.3938, 0.005341, 0.3542, 0.1003, 0.0, 0.0, 0.3738, 0.0002547, 0.3538, 0.008307, 0.06304, 0.01169, 0.3738, 0.0002547, 0.3743, 0.1145, 0.3943, 0.1156, 0.3538, 0.008307, 0.3743, 0.1145, 0.7486, 0.2291, 0.6855, 0.2083, 0.3943, 0.1156, 0.7486, 0.2291, 0.0, 0.0, 0.06304, 0.01169, 0.6855, 0.2083, 0.4092, 0.116, 0.6308, 0.1896, 0.6308, 0.1896, 0.4092, 0.116, 0.4087, 0.009488, 0.63, 0.003859, 0.63, 0.003859, 0.4087, 0.009488, 0.3938, 0.005341, 0.6846, 0.001963, 0.6846, 0.001963, 0.3938, 0.005341, 0.6855, 0.2083, 0.06304, 0.01169, 0.06304, 0.01169, 0.6855, 0.2083, 0.06302, 0.007661, 0.3542, 0.1003, 0.3542, 0.1003, 0.06302, 0.007661, 0.3542, 0.1003, 0.3938, 0.005341, 0.3938, 0.005341, 0.3542, 0.1003, 0.3538, 0.008307, 0.3943, 0.1156, 0.3943, 0.1156, 0.3538, 0.008307, 0.06304, 0.01169, 0.3538, 0.008307, 0.3538, 0.008307, 0.06304, 0.01169, 0.63, 0.003859, 0.4087, 0.009488, 0.3938, 0.005341, 0.6846, 0.001963, 0.4087, 0.009488, 0.3392, 0.08778, 0.3542, 0.1003, 0.3938, 0.005341, 0.1176, 0.01419, 0.63, 0.003859, 0.6846, 0.001963, 0.06302, 0.007661, 0.3392, 0.08778, 0.1176, 0.01419, 0.06302, 0.007661, 0.3542, 0.1003, 0.3389, 0.0163, 0.1177, 0.02193, 0.06304, 0.01169, 0.3538, 0.008307, 0.1177, 0.02193, 0.6308, 0.1896, 0.6855, 0.2083, 0.06304, 0.01169, 0.4092, 0.116, 0.3389, 0.0163, 0.3538, 0.008307, 0.3943, 0.1156, 0.6308, 0.1896, 0.4092, 0.116, 0.3943, 0.1156, 0.6855, 0.2083, 0.4191, 0.0128, 0.5828, 0.006144, 0.1648, 0.0197, 0.3288, 0.07666, 0.1649, 0.03089, 0.3286, 0.02423, 0.4196, 0.1159, 0.5836, 0.1729, 0.6308, 0.1896, 0.1177, 0.02193, 0.1177, 0.02193, 0.6308, 0.1896, 0.1176, 0.01419, 0.3392, 0.08778, 0.3392, 0.08778, 0.1176, 0.01419, 0.3392, 0.08778, 0.4087, 0.009488, 0.4087, 0.009488, 0.3392, 0.08778, 0.3389, 0.0163, 0.4092, 0.116, 0.4092, 0.116, 0.3389, 0.0163, 0.1177, 0.02193, 0.3389, 0.0163, 0.3389, 0.0163, 0.1177, 0.02193, 0.63, 0.003859, 0.1176, 0.01419, 0.1176, 0.01419, 0.63, 0.003859, 0.6127, 0.004632, 0.4128, 0.01073, 0.4087, 0.009488, 0.63, 0.003859, 0.4128, 0.01073, 0.3352, 0.08373, 0.3392, 0.08778, 0.4087, 0.009488, 0.1349, 0.01622, 0.6127, 0.004632, 0.63, 0.003859, 0.1176, 0.01419, 0.3352, 0.08373, 0.1349, 0.01622, 0.1176, 0.01419, 0.3392, 0.08778, 0.3349, 0.0191, 0.135, 0.0252, 0.1177, 0.02193, 0.3389, 0.0163, 0.135, 0.0252, 0.6135, 0.1836, 0.6308, 0.1896, 0.1177, 0.02193, 0.4133, 0.116, 0.3349, 0.0191, 0.3389, 0.0163, 0.4092, 0.116, 0.6135, 0.1836, 0.4133, 0.116, 0.4092, 0.116, 0.6308, 0.1896, 0.5828, 0.006144, 0.4191, 0.0128, 0.4128, 0.01073, 0.6127, 0.004632, 0.4191, 0.0128, 0.3288, 0.07666, 0.3352, 0.08373, 0.4128, 0.01073, 0.1648, 0.0197, 0.5828, 0.006144, 0.6127, 0.004632, 0.1349, 0.01622, 0.3288, 0.07666, 0.1648, 0.0197, 0.1349, 0.01622, 0.3352, 0.08373, 0.3286, 0.02423, 0.1649, 0.03089, 0.135, 0.0252, 0.3349, 0.0191, 0.1649, 0.03089, 0.5836, 0.1729, 0.6135, 0.1836, 0.135, 0.0252, 0.4196, 0.1159, 0.3286, 0.02423, 0.3349, 0.0191, 0.4133, 0.116, 0.5836, 0.1729, 0.4196, 0.1159, 0.4133, 0.116, 0.6135, 0.1836, 0.2455, 0.3876, 0.5832, 0.3281, 0.7447, 0.3561, 0.1925, 0.4533, 0.6036, 0.1812, 0.116, 0.03305, 0.0, 0.0, 0.7648, 0.2423, 0.3111, 0.000212, 0.6036, 0.1812, 0.7648, 0.2423, 0.3738, 0.0002547, 0.116, 0.03305, 0.0, 0.0, 0.0, 0.0, 0.0, 0.0, 0.5832, 0.3281, 0.0, 0.0, 0.0, 0.0, 0.7447, 0.3561, 0.0, 0.0, 0.2455, 0.3876, 0.1925, 0.4533, 0.0, 0.0, 0.5434, 0.1595, 0.2807, 0.0001913, 0.2807, 0.0001913, 0.5434, 0.1595, 0.0, 0.0, 0.525, 0.3165, 0.525, 0.3165, 0.0, 0.0, 0.6036, 0.1812, 0.3111, 0.000212, 0.3111, 0.000212, 0.6036, 0.1812, 0.5832, 0.3281, 0.2455, 0.3876, 0.2455, 0.3876, 0.5832, 0.3281, 0.2455, 0.3876, 0.0, 0.0, 0.0, 0.0, 0.2455, 0.3876, 0.0, 0.0, 0.116, 0.03305, 0.116, 0.03305, 0.0, 0.0, 0.2617, 0.3629, 0.525, 0.3165, 0.5832, 0.3281, 0.2455, 0.3876, 0.5434, 0.1595, 0.1554, 0.04392, 0.116, 0.03305, 0.6036, 0.1812, 0.2807, 0.0001913, 0.5434, 0.1595, 0.6036, 0.1812, 0.3111, 0.000212, 0.1554, 0.04392, 0.0, 0.0, 0.0, 0.0, 0.116, 0.03305, 0.525, 0.3165, 0.0, 0.0, 0.0, 0.0, 0.5832, 0.3281, 0.0, 0.0, 0.2617, 0.3629, 0.2455, 0.3876, 0.0, 0.0, 0.2811, 0.3283, 0.0, 0.0, 0.0, 0.0, 0.4456, 0.2993, 0.2076, 0.05787, 0.4585, 0.1301, 0.2297, 0.0001565, 0.0, 0.0, 0.525, 0.3165, 0.2617, 0.3629, 0.2617, 0.3629, 0.525, 0.3165, 0.2617, 0.3629, 0.0, 0.0, 0.0, 0.0, 0.2617, 0.3629, 0.0, 0.0, 0.1554, 0.04392, 0.1554, 0.04392, 0.0, 0.0, 0.1554, 0.04392, 0.5434, 0.1595, 0.5434, 0.1595, 0.1554, 0.04392, 0.2705, 0.3479, 0.4904, 0.3092, 0.525, 0.3165, 0.2617, 0.3629, 0.5068, 0.1466, 0.1783, 0.05013, 0.1554, 0.04392, 0.5434, 0.1595, 0.2598, 0.0001771, 0.5068, 0.1466, 0.5434, 0.1595, 0.2807, 0.0001913, 0.1783, 0.05013, 0.0, 0.0, 0.0, 0.0, 0.1554, 0.04392, 0.4904, 0.3092, 0.0, 0.0, 0.0, 0.0, 0.525, 0.3165, 0.0, 0.0, 0.2705, 0.3479, 0.2617, 0.3629, 0.0, 0.0, 0.2811, 0.3283, 0.4456, 0.2993, 0.4904, 0.3092, 0.2705, 0.3479, 0.4585, 0.1301, 0.2076, 0.05787, 0.1783, 0.05013, 0.5068, 0.1466, 0.2297, 0.0001565, 0.4585, 0.1301, 0.5068, 0.1466, 0.2598, 0.0001771, 0.2076, 0.05787, 0.0, 0.0, 0.0, 0.0, 0.1783, 0.05013, 0.4456, 0.2993, 0.0, 0.0, 0.0, 0.0, 0.4904, 0.3092, 0.0, 0.0, 0.2811, 0.3283, 0.2705, 0.3479, 0.0, 0.0, 0.0, 0.0, 0.3839, 0.01868, 0.0, 0.0, 0.0005097, 0.0304, 0.0, 0.0, 0.3839, 0.0304, 0.0005097, 0.0304, 0.0005098, 0.05173, 0.0, 0.0, 0.3839, 0.05173, 0.0005098, 0.05173, 0.0005095, 0.2803, 0.0, 0.0, 0.3839, 0.2803, 0.0005095, 0.2803, 0.0005094, 0.3941, 0.0005094, 0.3941, 0.7684, 0.8569, 0.0, 0.0, 0.385, 0.8706, 0.0, 0.0, 0.385, 0.8569, 0.0, 0.0, 0.7684, 0.8499, 0.7684, 0.8499, 0.7684, 0.8716, 0.0, 0.0, 0.385, 0.8905, 0.0, 0.0, 0.7043, 0.3825, 0.0, 0.0, 0.6974, 0.0005096])
me_cube.materials.append(mat_material)
me_cube.use_remesh_preserve_volume = False
me_cube.use_remesh_preserve_attributes = False
me_cube.use_mirror_vertex_groups = False
me_cube.update()

# ---- objects
ob_cube = bpy.data.objects.new('Cube', me_cube)
ob_lamp = bpy.data.objects.new('Lamp', light_lamp)
ob_camera = bpy.data.objects.new('Camera', cam_camera)

# ---- transforms, parenting, visibility, modifiers, constraints
ob_cube.location = (0.0, 0.0, 0.0)
ob_cube.lock_rotations_4d = False
ob_cube.empty_display_type = 'ARROWS'
ob_cube.lineart.crease_threshold = 0.0
_m = ob_cube.modifiers.new('Auto Smooth', 'NODES')
_m.node_group = ng_auto_smooth
_gi = [s.identifier for s in ng_auto_smooth.interface.items_tree if s.item_type == 'SOCKET' and s.in_out == 'INPUT']
_m[_gi[1]] = 3.142  # Angle
ob_lamp.location = (4.076, 1.005, 5.904)
ob_lamp.rotation_euler = (0.6503, 0.05522, 1.866)
ob_lamp.lock_rotations_4d = False
ob_lamp.empty_display_type = 'ARROWS'
ob_lamp.color = (0.0, 0.0, 0.0, 0.0)
ob_lamp.lineart.crease_threshold = 0.0
ob_camera.location = (7.481, -6.508, 5.344)
ob_camera.rotation_euler = (1.109, 0.01082, 0.8149)
ob_camera.lock_rotations_4d = False
ob_camera.empty_display_type = 'ARROWS'
ob_camera.color = (0.0, 0.0, 0.0, 0.0)
ob_camera.display_type = 'WIRE'
ob_camera.lineart.crease_threshold = 0.0

# ---- collection membership
col_collection_1.objects.link(ob_cube)
col_collection_1.objects.link(ob_lamp)
col_collection_1.objects.link(ob_camera)

# ---- scene / render settings (as saved in the file)
scene.camera = ob_camera
scene.frame_start = 1; scene.frame_end = 250; scene.frame_set(1)
scene.render.engine = 'BLENDER_EEVEE_NEXT'
scene.render.resolution_percentage = 50
scene.render.dither_intensity = 0.0
scene.cycles.use_denoising = False
scene.cycles.samples = 10
scene.cycles.sampling_pattern = 'TABULATED_SOBOL'
scene.cycles.light_sampling_threshold = 0.0
scene.cycles.use_adaptive_sampling = False
scene.cycles.use_light_tree = False
scene.cycles.blur_glossy = 0.0
scene.cycles.pixel_filter_type = 'GAUSSIAN'
scene.cycles.sample_clamp_indirect = 0.0
scene.view_settings.view_transform = 'Standard'
bpy.context.view_layer.update()
